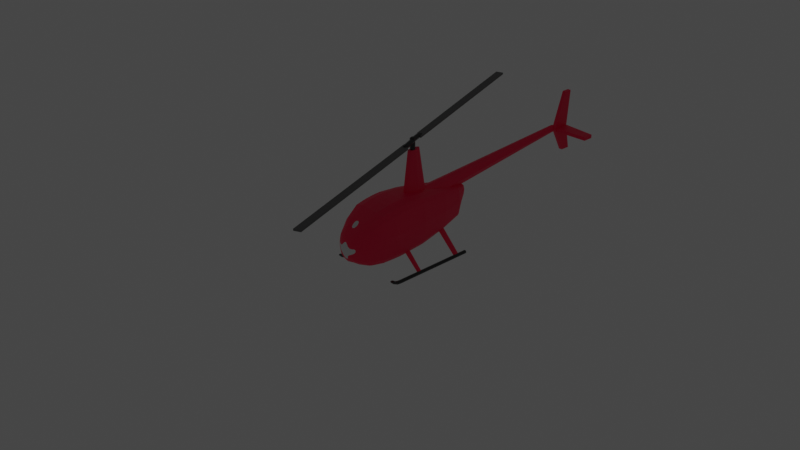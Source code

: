 # Source: r44.blend  (saved by Blender 3.0.42; exported with 4.5.12 LTS)
import bpy
from mathutils import Matrix  # noqa: F401  (used for matrix-valued properties, if any)

bpy.ops.wm.read_factory_settings(use_empty=True)
scene = bpy.context.scene
scene.name = 'Scene'

# ---- collections
col_collection = bpy.data.collections.new('Collection'); scene.collection.children.link(col_collection)

# ---- materials (node trees are filled in below, after node groups)
mat_material_001 = bpy.data.materials.new('Material.001')
mat_material_001.use_transparent_shadow = False
mat_material_002 = bpy.data.materials.new('Material.002')
mat_material_002.use_transparent_shadow = False
mat_material_003 = bpy.data.materials.new('Material.003')
mat_material_003.use_transparent_shadow = False

# ---- material node trees
mat_material_001.use_nodes = True; mat_material_001.node_tree.nodes.clear()
_N = mat_material_001.node_tree.nodes; _L = mat_material_001.node_tree.links
n0 = _N.new('ShaderNodeBsdfPrincipled'); n0.name = 'Principled BSDF'; n0.location = (10, 300)
n0.distribution = 'GGX'
n0.subsurface_method = 'RANDOM_WALK_SKIN'
n0.inputs[0].default_value = (1.0, 0.0, 0.07421, 1.0)
n0.inputs[3].default_value = 1.45
n0.inputs[27].default_value = (0.0, 0.0, 0.0, 1.0)
n0.inputs[28].default_value = 1.0
n1 = _N.new('ShaderNodeOutputMaterial'); n1.name = 'Material Output'; n1.location = (300, 300)
_L.new(n0.outputs[0], n1.inputs[0])
n1.is_active_output = True
mat_material_002.use_nodes = True; mat_material_002.node_tree.nodes.clear()
_N = mat_material_002.node_tree.nodes; _L = mat_material_002.node_tree.links
n0 = _N.new('ShaderNodeBsdfPrincipled'); n0.name = 'Principled BSDF'; n0.location = (10, 300)
n0.distribution = 'GGX'
n0.subsurface_method = 'RANDOM_WALK_SKIN'
n0.inputs[0].default_value = (0.02198, 0.02198, 0.02198, 1.0)
n0.inputs[2].default_value = 0.1482
n0.inputs[3].default_value = 1.45
n0.inputs[27].default_value = (0.0, 0.0, 0.0, 1.0)
n0.inputs[28].default_value = 1.0
n1 = _N.new('ShaderNodeOutputMaterial'); n1.name = 'Material Output'; n1.location = (300, 300)
_L.new(n0.outputs[0], n1.inputs[0])
n1.is_active_output = True
mat_material_003.use_nodes = True; mat_material_003.node_tree.nodes.clear()
_N = mat_material_003.node_tree.nodes; _L = mat_material_003.node_tree.links
n0 = _N.new('ShaderNodeBsdfPrincipled'); n0.name = 'Principled BSDF'; n0.location = (10, 300)
n0.distribution = 'GGX'
n0.subsurface_method = 'RANDOM_WALK_SKIN'
n0.inputs[0].default_value = (0.1376, 0.1376, 0.1376, 1.0)
n0.inputs[3].default_value = 1.45
n0.inputs[27].default_value = (0.0, 0.0, 0.0, 1.0)
n0.inputs[28].default_value = 1.0
n1 = _N.new('ShaderNodeOutputMaterial'); n1.name = 'Material Output'; n1.location = (300, 300)
_L.new(n0.outputs[0], n1.inputs[0])
n1.is_active_output = True

# ---- world
world_world = bpy.data.worlds.new('World'); scene.world = world_world
world_world.use_nodes = True; world_world.node_tree.nodes.clear()
_N = world_world.node_tree.nodes; _L = world_world.node_tree.links
n0 = _N.new('ShaderNodeOutputWorld'); n0.name = 'World Output'; n0.location = (300, 300)
n1 = _N.new('ShaderNodeBackground'); n1.name = 'Background'; n1.location = (10, 300)
n1.inputs[0].default_value = (0.05088, 0.05088, 0.05088, 1.0)
_L.new(n1.outputs[0], n0.inputs[0])
n0.is_active_output = True
world_world.color = (0.05088, 0.05088, 0.05088)
world_world.use_sun_shadow = False
world_world.sun_shadow_jitter_overblur = 0.0

# ---- cameras
cam_camera = bpy.data.cameras.new('Camera')
cam_camera.clip_end = 100.0
cam_camera.ortho_scale = 7.314

# ---- lights
light_light = bpy.data.lights.new('Light', 'POINT')
light_light.transmission_factor = 0.0
light_light.energy = 1000.0
light_light.shadow_soft_size = 0.1
light_light.shadow_maximum_resolution = 0.006
light_light.use_absolute_resolution = True

# ---- meshes
me_cylinder = bpy.data.meshes.new('Cylinder')
me_cylinder.from_pydata([(1.866e-08, 0.1312, -0.8687), (1.466e-08, -0.05332, 0.7394), (0.05385, 0.1211, -0.8687), (0.009476, -0.05745, 0.7394), (0.0995, 0.09232, -0.8603), (0.01434, -0.06806, 0.7394), (0.13, 0.04923, -0.8364), (0.01685, -0.08832, 0.7394), (0.1407, -0.001609, -0.8093), (0.01741, -0.09912, 0.7394), (0.1336, -0.05269, -0.7807), (0.01712, -0.1148, 0.7394), (0.1068, -0.1071, -0.7539), (0.016, -0.1215, 0.7394), (0.0572, -0.1481, -0.7307), (0.01057, -0.1395, 0.7394), (6.363e-09, -0.1609, -0.7233), (1.449e-08, -0.1458, 0.7394), (-0.0572, -0.1481, -0.7307), (-0.01057, -0.1395, 0.7394), (-0.1068, -0.1071, -0.7539), (-0.016, -0.1215, 0.7394), (-0.1336, -0.05269, -0.7807), (-0.01712, -0.1148, 0.7394), (-0.1407, -0.001609, -0.8093), (-0.01741, -0.09912, 0.7394), (-0.13, 0.04923, -0.8364), (-0.01684, -0.08832, 0.7394), (-0.0995, 0.09232, -0.8603), (-0.01434, -0.06806, 0.7394), (-0.05385, 0.1211, -0.8687), (-0.009476, -0.05745, 0.7394), (1.242e-08, 0.2885, 0.08972), (0.09919, 0.2664, 0.08972), (0.1833, 0.2035, 0.08972), (0.2395, 0.105, 0.08972), (0.2592, -0.001624, 0.08972), (0.2395, -0.1127, 0.08972), (0.1833, -0.2068, 0.08972), (0.09919, -0.2697, 0.08972), (-1.024e-08, -0.2918, 0.08972), (-0.09919, -0.2697, 0.08972), (-0.1833, -0.2068, 0.08972), (-0.2395, -0.1127, 0.08972), (-0.2592, -0.001624, 0.08972), (-0.2395, 0.105, 0.08972), (-0.1833, 0.2035, 0.08972), (-0.09919, 0.2664, 0.08972), (0.09331, 0.2473, -0.1451), (0.1724, 0.1889, -0.1451), (0.2253, 0.1015, -0.1451), (0.2438, -0.001609, -0.1451), (0.2253, -0.1047, -0.1451), (0.1724, -0.1922, -0.1451), (0.09331, -0.2506, -0.1451), (-8.041e-09, -0.2711, -0.1451), (-0.09331, -0.2506, -0.1451), (-0.1724, -0.1922, -0.1451), (-0.2253, -0.1047, -0.1451), (-0.2438, -0.001609, -0.1451), (-0.2253, 0.1015, -0.1451), (-0.1724, 0.1889, -0.1451), (-0.09331, 0.2473, -0.1451), (1.328e-08, 0.2679, -0.1451), (0.07752, 0.1964, -0.4764), (0.1432, 0.1488, -0.4764), (0.1871, 0.07757, -0.4764), (0.2026, -0.006435, -0.4764), (0.1871, -0.09043, -0.4764), (0.1432, -0.1616, -0.4764), (0.07752, -0.2092, -0.4764), (-2.134e-09, -0.2259, -0.4764), (-0.07752, -0.2092, -0.4764), (-0.1432, -0.1616, -0.4764), (-0.1871, -0.09043, -0.4764), (-0.2026, -0.006435, -0.4764), (-0.1871, 0.07757, -0.4764), (-0.1432, 0.1488, -0.4764), (-0.07752, 0.1964, -0.4764), (1.557e-08, 0.2131, -0.4764), (0.06363, 0.1607, -0.6826), (0.1176, 0.1221, -0.6826), (0.1536, 0.06428, -0.6826), (0.1663, -0.003899, -0.6826), (0.1536, -0.07208, -0.6826), (0.1176, -0.1299, -0.6826), (0.06363, -0.1685, -0.6826), (3.059e-09, -0.1821, -0.6826), (-0.06363, -0.1685, -0.6826), (-0.1176, -0.1299, -0.6826), (-0.1536, -0.07208, -0.6826), (-0.1663, -0.003899, -0.6826), (-0.1536, 0.06428, -0.6826), (-0.1176, 0.1221, -0.6826), (-0.06363, 0.1607, -0.6826), (1.76e-08, 0.1743, -0.6826), (1.242e-08, 0.2751, 0.2682), (0.09919, 0.2524, 0.2682), (0.1833, 0.1878, 0.2682), (0.2395, 0.09104, 0.2682), (0.2592, -0.001609, 0.2682), (0.2395, -0.1157, 0.2682), (0.1833, -0.2124, 0.2682), (0.09919, -0.2771, 0.2682), (-1.024e-08, -0.2997, 0.2682), (-0.09919, -0.2771, 0.2682), (-0.1833, -0.2124, 0.2682), (-0.2395, -0.1157, 0.2682), (-0.2592, -0.001609, 0.2682), (-0.2395, 0.09104, 0.2682), (-0.1833, 0.1878, 0.2682), (-0.09919, 0.2524, 0.2682), (1.301e-08, 0.2442, 0.4012), (0.09492, 0.2237, 0.4012), (0.1754, 0.1653, 0.4012), (0.2292, 0.06684, 0.4012), (0.248, -0.001609, 0.4012), (0.2292, -0.1157, 0.4012), (0.1754, -0.2124, 0.4012), (0.09492, -0.2771, 0.4012), (-8.675e-09, -0.2997, 0.4012), (-0.09492, -0.2771, 0.4012), (-0.1754, -0.2124, 0.4012), (-0.2292, -0.1157, 0.4012), (-0.248, -0.001609, 0.4012), (-0.2292, 0.06684, 0.4012), (-0.1754, 0.1653, 0.4012), (-0.09492, 0.2237, 0.4012), (1.457e-08, 0.1836, 0.5368), (0.08355, 0.1653, 0.5368), (0.1544, 0.1133, 0.5368), (0.2017, 0.02972, 0.5368), (0.2183, -0.02036, 0.5368), (0.2017, -0.1157, 0.5368), (0.1544, -0.2124, 0.5368), (0.08355, -0.2771, 0.5368), (-4.511e-09, -0.2997, 0.5368), (-0.08355, -0.2771, 0.5368), (-0.1544, -0.2124, 0.5368), (-0.2017, -0.1157, 0.5368), (-0.2183, -0.02036, 0.5368), (-0.2017, 0.02972, 0.5368), (-0.1544, 0.1133, 0.5368), (-0.08355, 0.1653, 0.5368), (1.557e-08, 0.1216, 0.6204), (0.06776, 0.09767, 0.6204), (0.1252, 0.05711, 0.6204), (0.1636, -0.007832, 0.6204), (0.1748, -0.04458, 0.6204), (0.1656, -0.1152, 0.6204), (0.1252, -0.2085, 0.6204), (0.06776, -0.2574, 0.6204), (8.727e-11, -0.2746, 0.6204), (-0.06776, -0.2574, 0.6204), (-0.1252, -0.2085, 0.6204), (-0.1656, -0.1152, 0.6204), (-0.1748, -0.04458, 0.6204), (-0.1636, -0.007832, 0.6204), (-0.1252, 0.05711, 0.6204), (-0.06776, 0.09767, 0.6204), (1.727e-08, 0.05773, 0.6799), (0.05079, 0.0315, 0.6799), (0.09385, 0.002112, 0.6799), (0.1226, -0.042, 0.6799), (0.1327, -0.06755, 0.6799), (0.1246, -0.1148, 0.6799), (0.09385, -0.174, 0.6799), (0.05079, -0.2155, 0.6799), (5.662e-09, -0.23, 0.6799), (-0.05079, -0.2155, 0.6799), (-0.09385, -0.174, 0.6799), (-0.1246, -0.1148, 0.6799), (-0.1327, -0.06755, 0.6799), (-0.1226, -0.042, 0.6799), (-0.09385, 0.002112, 0.6799), (-0.05079, 0.0315, 0.6799), (2.336e-08, 0.00773, 0.7097), (0.03676, -0.009611, 0.7097), (0.06793, -0.02934, 0.7097), (0.08875, -0.06668, 0.7097), (0.09385, -0.08323, 0.7097), (0.09018, -0.1148, 0.7097), (0.07476, -0.1556, 0.7097), (0.03676, -0.1899, 0.7097), (1.496e-08, -0.2044, 0.7097), (-0.03676, -0.1899, 0.7097), (-0.07476, -0.1556, 0.7097), (-0.09018, -0.1148, 0.7097), (-0.09385, -0.08323, 0.7097), (-0.08875, -0.06668, 0.7097), (-0.06793, -0.02934, 0.7097), (-0.03676, -0.009611, 0.7097), (0.09919, 0.2631, 0.179), (0.1833, 0.1985, 0.179), (0.2395, 0.0995, 0.179), (0.2592, -0.001609, 0.179), (0.2395, -0.1157, 0.179), (0.1833, -0.2124, 0.179), (0.09919, -0.2771, 0.179), (-1.024e-08, -0.2997, 0.179), (-0.09919, -0.2771, 0.179), (-0.1833, -0.2124, 0.179), (-0.2395, -0.1157, 0.179), (-0.2592, -0.001609, 0.179), (-0.2395, 0.0995, 0.179), (-0.1833, 0.1985, 0.179), (-0.09919, 0.2631, 0.179), (1.242e-08, 0.2858, 0.179)], [], [(176, 1, 3, 177), (177, 3, 5, 178), (178, 5, 7, 179), (179, 7, 9, 180), (180, 9, 11, 181), (181, 11, 13, 182), (182, 13, 15, 183), (183, 15, 17, 184), (184, 17, 19, 185), (185, 19, 21, 186), (186, 21, 23, 187), (187, 23, 25, 188), (188, 25, 27, 189), (189, 27, 29, 190), (3, 1, 31, 29, 27, 25, 23, 21, 19, 17, 15, 13, 11, 9, 7, 5), (190, 29, 31, 191), (191, 31, 1, 176), (0, 2, 4, 6, 8, 10, 12, 14, 16, 18, 20, 22, 24, 26, 28, 30), (62, 47, 32, 63), (61, 46, 47, 62), (60, 45, 46, 61), (59, 44, 45, 60), (58, 43, 44, 59), (57, 42, 43, 58), (56, 41, 42, 57), (55, 40, 41, 56), (54, 39, 40, 55), (53, 38, 39, 54), (52, 37, 38, 53), (51, 36, 37, 52), (50, 35, 36, 51), (49, 34, 35, 50), (48, 33, 34, 49), (63, 32, 33, 48), (79, 63, 48, 64), (64, 48, 49, 65), (65, 49, 50, 66), (66, 50, 51, 67), (67, 51, 52, 68), (68, 52, 53, 69), (69, 53, 54, 70), (70, 54, 55, 71), (71, 55, 56, 72), (72, 56, 57, 73), (73, 57, 58, 74), (74, 58, 59, 75), (75, 59, 60, 76), (76, 60, 61, 77), (77, 61, 62, 78), (78, 62, 63, 79), (94, 78, 79, 95), (93, 77, 78, 94), (92, 76, 77, 93), (91, 75, 76, 92), (90, 74, 75, 91), (89, 73, 74, 90), (88, 72, 73, 89), (87, 71, 72, 88), (86, 70, 71, 87), (85, 69, 70, 86), (84, 68, 69, 85), (83, 67, 68, 84), (82, 66, 67, 83), (81, 65, 66, 82), (80, 64, 65, 81), (95, 79, 64, 80), (0, 95, 80, 2), (2, 80, 81, 4), (4, 81, 82, 6), (6, 82, 83, 8), (8, 83, 84, 10), (10, 84, 85, 12), (12, 85, 86, 14), (14, 86, 87, 16), (16, 87, 88, 18), (18, 88, 89, 20), (20, 89, 90, 22), (22, 90, 91, 24), (24, 91, 92, 26), (26, 92, 93, 28), (28, 93, 94, 30), (30, 94, 95, 0), (206, 111, 96, 207), (205, 110, 111, 206), (204, 109, 110, 205), (203, 108, 109, 204), (202, 107, 108, 203), (201, 106, 107, 202), (200, 105, 106, 201), (199, 104, 105, 200), (198, 103, 104, 199), (197, 102, 103, 198), (196, 101, 102, 197), (195, 100, 101, 196), (194, 99, 100, 195), (193, 98, 99, 194), (192, 97, 98, 193), (207, 96, 97, 192), (111, 127, 112, 96), (110, 126, 127, 111), (109, 125, 126, 110), (108, 124, 125, 109), (107, 123, 124, 108), (106, 122, 123, 107), (105, 121, 122, 106), (104, 120, 121, 105), (103, 119, 120, 104), (102, 118, 119, 103), (101, 117, 118, 102), (100, 116, 117, 101), (99, 115, 116, 100), (98, 114, 115, 99), (97, 113, 114, 98), (96, 112, 113, 97), (127, 143, 128, 112), (126, 142, 143, 127), (125, 141, 142, 126), (124, 140, 141, 125), (123, 139, 140, 124), (122, 138, 139, 123), (121, 137, 138, 122), (120, 136, 137, 121), (119, 135, 136, 120), (118, 134, 135, 119), (117, 133, 134, 118), (116, 132, 133, 117), (115, 131, 132, 116), (114, 130, 131, 115), (113, 129, 130, 114), (112, 128, 129, 113), (143, 159, 144, 128), (142, 158, 159, 143), (141, 157, 158, 142), (140, 156, 157, 141), (139, 155, 156, 140), (138, 154, 155, 139), (137, 153, 154, 138), (136, 152, 153, 137), (135, 151, 152, 136), (134, 150, 151, 135), (133, 149, 150, 134), (132, 148, 149, 133), (131, 147, 148, 132), (130, 146, 147, 131), (129, 145, 146, 130), (128, 144, 145, 129), (159, 175, 160, 144), (158, 174, 175, 159), (157, 173, 174, 158), (156, 172, 173, 157), (155, 171, 172, 156), (154, 170, 171, 155), (153, 169, 170, 154), (152, 168, 169, 153), (151, 167, 168, 152), (150, 166, 167, 151), (149, 165, 166, 150), (148, 164, 165, 149), (147, 163, 164, 148), (146, 162, 163, 147), (145, 161, 162, 146), (144, 160, 161, 145), (175, 191, 176, 160), (174, 190, 191, 175), (173, 189, 190, 174), (172, 188, 189, 173), (171, 187, 188, 172), (170, 186, 187, 171), (169, 185, 186, 170), (168, 184, 185, 169), (167, 183, 184, 168), (166, 182, 183, 167), (165, 181, 182, 166), (164, 180, 181, 165), (163, 179, 180, 164), (162, 178, 179, 163), (161, 177, 178, 162), (160, 176, 177, 161), (32, 207, 192, 33), (33, 192, 193, 34), (34, 193, 194, 35), (35, 194, 195, 36), (36, 195, 196, 37), (37, 196, 197, 38), (38, 197, 198, 39), (39, 198, 199, 40), (40, 199, 200, 41), (41, 200, 201, 42), (42, 201, 202, 43), (43, 202, 203, 44), (44, 203, 204, 45), (45, 204, 205, 46), (46, 205, 206, 47), (47, 206, 207, 32)])
_uv = me_cylinder.uv_layers.new(name='UVMap')
_uv.uv.foreach_set('vector', [1.0, 0.9908, 1.0, 1.0, 0.9375, 1.0, 0.9375, 0.9908, 0.9375, 0.9908, 0.9375, 1.0, 0.875, 1.0, 0.875, 0.9908, 0.875, 0.9908, 0.875, 1.0, 0.8125, 1.0, 0.8125, 0.9908, 0.8125, 0.9908, 0.8125, 1.0, 0.7131, 1.0, 0.7311, 0.9908, 0.7311, 0.9908, 0.7131, 1.0, 0.6997, 1.0, 0.6997, 0.9908, 0.6997, 0.9908, 0.6997, 1.0, 0.625, 1.0, 0.625, 0.9908, 0.625, 0.9908, 0.625, 1.0, 0.5625, 1.0, 0.5625, 0.9908, 0.5625, 0.9908, 0.5625, 1.0, 0.5, 1.0, 0.5, 0.9908, 0.5, 0.9908, 0.5, 1.0, 0.4375, 1.0, 0.4375, 0.9908, 0.4375, 0.9908, 0.4375, 1.0, 0.375, 1.0, 0.375, 0.9908, 0.375, 0.9908, 0.375, 1.0, 0.3003, 1.0, 0.3003, 0.9908, 0.3003, 0.9908, 0.3003, 1.0, 0.2869, 1.0, 0.2689, 0.9908, 0.2689, 0.9908, 0.2869, 1.0, 0.1875, 1.0, 0.1875, 0.9908, 0.1875, 0.9908, 0.1875, 1.0, 0.125, 1.0, 0.125, 0.9908, 0.3418, 0.4717, 0.25, 0.49, 0.1582, 0.4717, 0.08029, 0.4197, 0.02827, 0.3418, 0.02079, 0.1958, 0.0247, 0.1761, 0.08029, 0.08029, 0.1582, 0.02827, 0.25, 0.01, 0.3418, 0.02827, 0.4197, 0.08029, 0.4753, 0.1761, 0.4792, 0.1958, 0.4717, 0.3418, 0.4197, 0.4197, 0.125, 0.9908, 0.125, 1.0, 0.0625, 1.0, 0.0625, 0.9908, 0.0625, 0.9908, 0.0625, 1.0, 0.0, 1.0, 0.0, 0.9908, 0.75, 0.49, 0.8418, 0.4717, 0.9197, 0.4197, 0.9717, 0.3418, 0.99, 0.25, 0.9779, 0.1893, 0.9322, 0.1038, 0.8476, 0.03305, 0.75, 0.01, 0.6524, 0.03305, 0.5678, 0.1038, 0.5221, 0.1893, 0.51, 0.25, 0.5283, 0.3418, 0.5803, 0.4197, 0.6582, 0.4717, 0.0625, 0.725, 0.0625, 0.798, 0.0, 0.798, 0.0, 0.725, 0.125, 0.725, 0.125, 0.798, 0.0625, 0.798, 0.0625, 0.725, 0.1875, 0.725, 0.1875, 0.798, 0.125, 0.798, 0.125, 0.725, 0.25, 0.725, 0.25, 0.798, 0.1875, 0.798, 0.1875, 0.725, 0.3125, 0.725, 0.3125, 0.798, 0.25, 0.798, 0.25, 0.725, 0.375, 0.725, 0.375, 0.798, 0.3125, 0.798, 0.3125, 0.725, 0.4375, 0.725, 0.4375, 0.798, 0.375, 0.798, 0.375, 0.725, 0.5, 0.725, 0.5, 0.798, 0.4375, 0.798, 0.4375, 0.725, 0.5625, 0.725, 0.5625, 0.798, 0.5, 0.798, 0.5, 0.725, 0.625, 0.725, 0.625, 0.798, 0.5625, 0.798, 0.5625, 0.725, 0.6875, 0.725, 0.6875, 0.798, 0.625, 0.798, 0.625, 0.725, 0.75, 0.725, 0.75, 0.798, 0.6875, 0.798, 0.6875, 0.725, 0.8125, 0.725, 0.8125, 0.798, 0.75, 0.798, 0.75, 0.725, 0.875, 0.725, 0.875, 0.798, 0.8125, 0.798, 0.8125, 0.725, 0.9375, 0.725, 0.9375, 0.798, 0.875, 0.798, 0.875, 0.725, 1.0, 0.725, 1.0, 0.798, 0.9375, 0.798, 0.9375, 0.725, 1.0, 0.622, 1.0, 0.725, 0.9375, 0.725, 0.9375, 0.622, 0.9375, 0.622, 0.9375, 0.725, 0.875, 0.725, 0.875, 0.622, 0.875, 0.622, 0.875, 0.725, 0.8125, 0.725, 0.8125, 0.622, 0.8125, 0.622, 0.8125, 0.725, 0.75, 0.725, 0.75, 0.622, 0.75, 0.622, 0.75, 0.725, 0.6875, 0.725, 0.6875, 0.622, 0.6875, 0.622, 0.6875, 0.725, 0.625, 0.725, 0.625, 0.622, 0.625, 0.622, 0.625, 0.725, 0.5625, 0.725, 0.5625, 0.622, 0.5625, 0.622, 0.5625, 0.725, 0.5, 0.725, 0.5, 0.622, 0.5, 0.622, 0.5, 0.725, 0.4375, 0.725, 0.4375, 0.622, 0.4375, 0.622, 0.4375, 0.725, 0.375, 0.725, 0.375, 0.622, 0.375, 0.622, 0.375, 0.725, 0.3125, 0.725, 0.3125, 0.622, 0.3125, 0.622, 0.3125, 0.725, 0.25, 0.725, 0.25, 0.622, 0.25, 0.622, 0.25, 0.725, 0.1875, 0.725, 0.1875, 0.622, 0.1875, 0.622, 0.1875, 0.725, 0.125, 0.725, 0.125, 0.622, 0.125, 0.622, 0.125, 0.725, 0.0625, 0.725, 0.0625, 0.622, 0.0625, 0.622, 0.0625, 0.725, 0.0, 0.725, 0.0, 0.622, 0.0625, 0.5579, 0.0625, 0.622, 0.0, 0.622, 0.0, 0.5579, 0.125, 0.5579, 0.125, 0.622, 0.0625, 0.622, 0.0625, 0.5579, 0.1875, 0.5579, 0.1875, 0.622, 0.125, 0.622, 0.125, 0.5579, 0.25, 0.5579, 0.25, 0.622, 0.1875, 0.622, 0.1875, 0.5579, 0.3125, 0.5579, 0.3125, 0.622, 0.25, 0.622, 0.25, 0.5579, 0.375, 0.5579, 0.375, 0.622, 0.3125, 0.622, 0.3125, 0.5579, 0.4375, 0.5579, 0.4375, 0.622, 0.375, 0.622, 0.375, 0.5579, 0.5, 0.5579, 0.5, 0.622, 0.4375, 0.622, 0.4375, 0.5579, 0.5625, 0.5579, 0.5625, 0.622, 0.5, 0.622, 0.5, 0.5579, 0.625, 0.5579, 0.625, 0.622, 0.5625, 0.622, 0.5625, 0.5579, 0.6875, 0.5579, 0.6875, 0.622, 0.625, 0.622, 0.625, 0.5579, 0.75, 0.5579, 0.75, 0.622, 0.6875, 0.622, 0.6875, 0.5579, 0.8125, 0.5579, 0.8125, 0.622, 0.75, 0.622, 0.75, 0.5579, 0.875, 0.5579, 0.875, 0.622, 0.8125, 0.622, 0.8125, 0.5579, 0.9375, 0.5579, 0.9375, 0.622, 0.875, 0.622, 0.875, 0.5579, 1.0, 0.5579, 1.0, 0.622, 0.9375, 0.622, 0.9375, 0.5579, 1.0, 0.5, 1.0, 0.5579, 0.9375, 0.5579, 0.9375, 0.5, 0.9375, 0.5, 0.9375, 0.5579, 0.875, 0.5579, 0.875, 0.5, 0.875, 0.5, 0.875, 0.5579, 0.8125, 0.5579, 0.8125, 0.5, 0.8125, 0.5, 0.8125, 0.5579, 0.75, 0.5579, 0.75, 0.5, 0.75, 0.5, 0.75, 0.5579, 0.6875, 0.5579, 0.7087, 0.5, 0.7087, 0.5, 0.6875, 0.5579, 0.625, 0.5579, 0.643, 0.5, 0.643, 0.5, 0.625, 0.5579, 0.5625, 0.5579, 0.5676, 0.5, 0.5676, 0.5, 0.5625, 0.5579, 0.5, 0.5579, 0.5, 0.5, 0.5, 0.5, 0.5, 0.5579, 0.4375, 0.5579, 0.4324, 0.5, 0.4324, 0.5, 0.4375, 0.5579, 0.375, 0.5579, 0.357, 0.5, 0.357, 0.5, 0.375, 0.5579, 0.3125, 0.5579, 0.2913, 0.5, 0.2913, 0.5, 0.3125, 0.5579, 0.25, 0.5579, 0.25, 0.5, 0.25, 0.5, 0.25, 0.5579, 0.1875, 0.5579, 0.1875, 0.5, 0.1875, 0.5, 0.1875, 0.5579, 0.125, 0.5579, 0.125, 0.5, 0.125, 0.5, 0.125, 0.5579, 0.0625, 0.5579, 0.0625, 0.5, 0.0625, 0.5, 0.0625, 0.5579, 0.0, 0.5579, 0.0, 0.5, 0.0625, 0.8257, 0.0625, 0.8535, 0.0, 0.8535, 0.0, 0.8257, 0.125, 0.8257, 0.125, 0.8535, 0.0625, 0.8535, 0.0625, 0.8257, 0.1875, 0.8257, 0.1875, 0.8535, 0.125, 0.8535, 0.125, 0.8257, 0.25, 0.8257, 0.25, 0.8535, 0.1875, 0.8535, 0.1875, 0.8257, 0.3125, 0.8257, 0.3125, 0.8535, 0.25, 0.8535, 0.25, 0.8257, 0.375, 0.8257, 0.375, 0.8535, 0.3125, 0.8535, 0.3125, 0.8257, 0.4375, 0.8257, 0.4375, 0.8535, 0.375, 0.8535, 0.375, 0.8257, 0.5, 0.8257, 0.5, 0.8535, 0.4375, 0.8535, 0.4375, 0.8257, 0.5625, 0.8257, 0.5625, 0.8535, 0.5, 0.8535, 0.5, 0.8257, 0.625, 0.8257, 0.625, 0.8535, 0.5625, 0.8535, 0.5625, 0.8257, 0.6875, 0.8257, 0.6875, 0.8535, 0.625, 0.8535, 0.625, 0.8257, 0.75, 0.8257, 0.75, 0.8535, 0.6875, 0.8535, 0.6875, 0.8257, 0.8125, 0.8257, 0.8125, 0.8535, 0.75, 0.8535, 0.75, 0.8257, 0.875, 0.8258, 0.875, 0.8535, 0.8125, 0.8535, 0.8125, 0.8257, 0.9375, 0.8257, 0.9375, 0.8535, 0.875, 0.8535, 0.875, 0.8258, 1.0, 0.8257, 1.0, 0.8535, 0.9375, 0.8535, 0.9375, 0.8257, 0.0625, 0.8535, 0.0625, 0.8949, 0.0, 0.8949, 0.0, 0.8535, 0.125, 0.8535, 0.125, 0.8949, 0.0625, 0.8949, 0.0625, 0.8535, 0.1875, 0.8535, 0.1875, 0.8949, 0.125, 0.8949, 0.125, 0.8535, 0.25, 0.8535, 0.25, 0.8949, 0.1875, 0.8949, 0.1875, 0.8535, 0.3125, 0.8535, 0.3125, 0.8949, 0.25, 0.8949, 0.25, 0.8535, 0.375, 0.8535, 0.375, 0.8949, 0.3125, 0.8949, 0.3125, 0.8535, 0.4375, 0.8535, 0.4375, 0.8949, 0.375, 0.8949, 0.375, 0.8535, 0.5, 0.8535, 0.5, 0.8949, 0.4375, 0.8949, 0.4375, 0.8535, 0.5625, 0.8535, 0.5625, 0.8949, 0.5, 0.8949, 0.5, 0.8535, 0.625, 0.8535, 0.625, 0.8949, 0.5625, 0.8949, 0.5625, 0.8535, 0.6875, 0.8535, 0.6875, 0.8949, 0.625, 0.8949, 0.625, 0.8535, 0.75, 0.8535, 0.75, 0.8949, 0.6875, 0.8949, 0.6875, 0.8535, 0.8125, 0.8535, 0.8125, 0.8949, 0.75, 0.8949, 0.75, 0.8535, 0.875, 0.8535, 0.875, 0.8949, 0.8125, 0.8949, 0.8125, 0.8535, 0.9375, 0.8535, 0.9375, 0.8949, 0.875, 0.8949, 0.875, 0.8535, 1.0, 0.8535, 1.0, 0.8949, 0.9375, 0.8949, 0.9375, 0.8535, 0.0625, 0.8949, 0.0625, 0.937, 0.0, 0.937, 0.0, 0.8949, 0.125, 0.8949, 0.125, 0.937, 0.0625, 0.937, 0.0625, 0.8949, 0.1875, 0.8949, 0.1875, 0.937, 0.125, 0.937, 0.125, 0.8949, 0.25, 0.8949, 0.25, 0.937, 0.1875, 0.937, 0.1875, 0.8949, 0.3125, 0.8949, 0.3125, 0.937, 0.25, 0.937, 0.25, 0.8949, 0.375, 0.8949, 0.375, 0.937, 0.3125, 0.937, 0.3125, 0.8949, 0.4375, 0.8949, 0.4375, 0.937, 0.375, 0.937, 0.375, 0.8949, 0.5, 0.8949, 0.5, 0.937, 0.4375, 0.937, 0.4375, 0.8949, 0.5625, 0.8949, 0.5625, 0.937, 0.5, 0.937, 0.5, 0.8949, 0.625, 0.8949, 0.625, 0.937, 0.5625, 0.937, 0.5625, 0.8949, 0.6875, 0.8949, 0.6875, 0.937, 0.625, 0.937, 0.625, 0.8949, 0.75, 0.8949, 0.75, 0.937, 0.6875, 0.937, 0.6875, 0.8949, 0.8125, 0.8949, 0.8125, 0.937, 0.75, 0.937, 0.75, 0.8949, 0.875, 0.8949, 0.875, 0.937, 0.8125, 0.937, 0.8125, 0.8949, 0.9375, 0.8949, 0.9375, 0.937, 0.875, 0.937, 0.875, 0.8949, 1.0, 0.8949, 1.0, 0.937, 0.9375, 0.937, 0.9375, 0.8949, 0.0625, 0.937, 0.0625, 0.963, 0.0, 0.963, 0.0, 0.937, 0.125, 0.937, 0.125, 0.963, 0.0625, 0.963, 0.0625, 0.937, 0.1875, 0.937, 0.1875, 0.963, 0.125, 0.963, 0.125, 0.937, 0.25, 0.937, 0.2604, 0.963, 0.1875, 0.963, 0.1875, 0.937, 0.3125, 0.937, 0.3032, 0.963, 0.2604, 0.963, 0.25, 0.937, 0.375, 0.937, 0.375, 0.963, 0.3032, 0.963, 0.3125, 0.937, 0.4375, 0.937, 0.4375, 0.963, 0.375, 0.963, 0.375, 0.937, 0.5, 0.937, 0.5, 0.963, 0.4375, 0.963, 0.4375, 0.937, 0.5625, 0.937, 0.5625, 0.963, 0.5, 0.963, 0.5, 0.937, 0.625, 0.937, 0.625, 0.963, 0.5625, 0.963, 0.5625, 0.937, 0.6875, 0.937, 0.6968, 0.963, 0.625, 0.963, 0.625, 0.937, 0.75, 0.937, 0.7396, 0.963, 0.6968, 0.963, 0.6875, 0.937, 0.8125, 0.937, 0.8125, 0.963, 0.7396, 0.963, 0.75, 0.937, 0.875, 0.937, 0.875, 0.963, 0.8125, 0.963, 0.8125, 0.937, 0.9375, 0.937, 0.9375, 0.963, 0.875, 0.963, 0.875, 0.937, 1.0, 0.937, 1.0, 0.963, 0.9375, 0.963, 0.9375, 0.937, 0.0625, 0.963, 0.0625, 0.9815, 0.0, 0.9815, 0.0, 0.963, 0.125, 0.963, 0.125, 0.9815, 0.0625, 0.9815, 0.0625, 0.963, 0.1875, 0.963, 0.1875, 0.9815, 0.125, 0.9815, 0.125, 0.963, 0.2604, 0.963, 0.25, 0.9815, 0.1875, 0.9815, 0.1875, 0.963, 0.3032, 0.963, 0.3003, 0.9815, 0.25, 0.9815, 0.2604, 0.963, 0.375, 0.963, 0.375, 0.9815, 0.3003, 0.9815, 0.3032, 0.963, 0.4375, 0.963, 0.4375, 0.9815, 0.375, 0.9815, 0.375, 0.963, 0.5, 0.963, 0.5, 0.9815, 0.4375, 0.9815, 0.4375, 0.963, 0.5625, 0.963, 0.5625, 0.9815, 0.5, 0.9815, 0.5, 0.963, 0.625, 0.963, 0.625, 0.9815, 0.5625, 0.9815, 0.5625, 0.963, 0.6968, 0.963, 0.6997, 0.9815, 0.625, 0.9815, 0.625, 0.963, 0.7396, 0.963, 0.75, 0.9815, 0.6997, 0.9815, 0.6968, 0.963, 0.8125, 0.963, 0.8125, 0.9815, 0.75, 0.9815, 0.7396, 0.963, 0.875, 0.963, 0.875, 0.9815, 0.8125, 0.9815, 0.8125, 0.963, 0.9375, 0.963, 0.9375, 0.9815, 0.875, 0.9815, 0.875, 0.963, 1.0, 0.963, 1.0, 0.9815, 0.9375, 0.9815, 0.9375, 0.963, 0.0625, 0.9815, 0.0625, 0.9908, 0.0, 0.9908, 0.0, 0.9815, 0.125, 0.9815, 0.125, 0.9908, 0.0625, 0.9908, 0.0625, 0.9815, 0.1875, 0.9815, 0.1875, 0.9908, 0.125, 0.9908, 0.125, 0.9815, 0.25, 0.9815, 0.2689, 0.9908, 0.1875, 0.9908, 0.1875, 0.9815, 0.3003, 0.9815, 0.3003, 0.9908, 0.2689, 0.9908, 0.25, 0.9815, 0.375, 0.9815, 0.375, 0.9908, 0.3003, 0.9908, 0.3003, 0.9815, 0.4375, 0.9815, 0.4375, 0.9908, 0.375, 0.9908, 0.375, 0.9815, 0.5, 0.9815, 0.5, 0.9908, 0.4375, 0.9908, 0.4375, 0.9815, 0.5625, 0.9815, 0.5625, 0.9908, 0.5, 0.9908, 0.5, 0.9815, 0.625, 0.9815, 0.625, 0.9908, 0.5625, 0.9908, 0.5625, 0.9815, 0.6997, 0.9815, 0.6997, 0.9908, 0.625, 0.9908, 0.625, 0.9815, 0.75, 0.9815, 0.7311, 0.9908, 0.6997, 0.9908, 0.6997, 0.9815, 0.8125, 0.9815, 0.8125, 0.9908, 0.7311, 0.9908, 0.75, 0.9815, 0.875, 0.9815, 0.875, 0.9908, 0.8125, 0.9908, 0.8125, 0.9815, 0.9375, 0.9815, 0.9375, 0.9908, 0.875, 0.9908, 0.875, 0.9815, 1.0, 0.9815, 1.0, 0.9908, 0.9375, 0.9908, 0.9375, 0.9815, 1.0, 0.798, 1.0, 0.8257, 0.9375, 0.8257, 0.9375, 0.798, 0.9375, 0.798, 0.9375, 0.8257, 0.875, 0.8258, 0.875, 0.798, 0.875, 0.798, 0.875, 0.8258, 0.8125, 0.8257, 0.8125, 0.798, 0.8125, 0.798, 0.8125, 0.8257, 0.75, 0.8257, 0.75, 0.798, 0.75, 0.798, 0.75, 0.8257, 0.6875, 0.8257, 0.6875, 0.798, 0.6875, 0.798, 0.6875, 0.8257, 0.625, 0.8257, 0.625, 0.798, 0.625, 0.798, 0.625, 0.8257, 0.5625, 0.8257, 0.5625, 0.798, 0.5625, 0.798, 0.5625, 0.8257, 0.5, 0.8257, 0.5, 0.798, 0.5, 0.798, 0.5, 0.8257, 0.4375, 0.8257, 0.4375, 0.798, 0.4375, 0.798, 0.4375, 0.8257, 0.375, 0.8257, 0.375, 0.798, 0.375, 0.798, 0.375, 0.8257, 0.3125, 0.8257, 0.3125, 0.798, 0.3125, 0.798, 0.3125, 0.8257, 0.25, 0.8257, 0.25, 0.798, 0.25, 0.798, 0.25, 0.8257, 0.1875, 0.8257, 0.1875, 0.798, 0.1875, 0.798, 0.1875, 0.8257, 0.125, 0.8257, 0.125, 0.798, 0.125, 0.798, 0.125, 0.8257, 0.0625, 0.8257, 0.0625, 0.798, 0.0625, 0.798, 0.0625, 0.8257, 0.0, 0.8257, 0.0, 0.798])
me_cylinder.use_remesh_fix_poles = True
me_cylinder.use_remesh_preserve_attributes = False
me_cylinder.update()
me_cylinder_001 = bpy.data.meshes.new('Cylinder.001')
me_cylinder_001.from_pydata([(1.49e-08, -0.06563, 0.7326), (1.49e-08, -0.1321, 0.7326), (-0.01139, -0.1317, 0.7326), (-0.02544, -0.1139, 0.7326), (-0.02656, -0.1093, 0.7326), (-0.02685, -0.09865, 0.7326), (-0.02629, -0.09128, 0.7326), (-0.02216, -0.07157, 0.7326), (-0.01138, -0.0658, 0.7326), (1.242e-08, 0.2885, 0.08972), (-1.024e-08, -0.2918, 0.08972), (-0.1597, -0.293, 0.08972), (-0.2317, -0.2329, 0.08972), (-0.2506, -0.1127, 0.08972), (-0.2592, -0.001624, 0.08972), (-0.2469, 0.1301, 0.08972), (-0.2, 0.2594, 0.08972), (-0.1178, 0.2851, 0.08972), (-8.041e-09, -0.2711, -0.1451), (-0.1538, -0.2738, -0.1451), (-0.2208, -0.2182, -0.1451), (-0.2364, -0.1047, -0.1451), (-0.2438, -0.001609, -0.1451), (-0.2327, 0.1266, -0.1451), (-0.1892, 0.2448, -0.1451), (-0.1119, 0.266, -0.1451), (1.328e-08, 0.2679, -0.1451), (1.242e-08, 0.2751, 0.2682), (-1.024e-08, -0.2997, 0.2682), (-0.1597, -0.3003, 0.2682), (-0.2317, -0.2385, 0.2682), (-0.2506, -0.1157, 0.2682), (-0.2592, -0.001609, 0.2682), (-0.2469, 0.1162, 0.2682), (-0.2, 0.2436, 0.2682), (-0.1178, 0.271, 0.2682), (1.301e-08, 0.2442, 0.4012), (-8.675e-09, -0.2997, 0.4012), (-0.1554, -0.3003, 0.4012), (-0.2238, -0.2385, 0.4012), (-0.2403, -0.1157, 0.4012), (-0.248, -0.001609, 0.4012), (-0.2366, 0.09198, 0.4012), (-0.1921, 0.2211, 0.4012), (-0.1135, 0.2423, 0.4012), (1.457e-08, 0.1743, 0.5368), (-4.511e-09, -0.2997, 0.5368), (-0.1363, -0.2874, 0.5368), (-0.195, -0.2256, 0.5368), (-0.2129, -0.1157, 0.5368), (-0.2183, -0.02036, 0.5368), (-0.2089, 0.05466, 0.5368), (-0.1563, 0.1528, 0.5368), (-0.09334, 0.1715, 0.5368), (1.557e-08, 0.1095, 0.6204), (8.727e-11, -0.2746, 0.6204), (-0.08595, -0.2622, 0.6204), (-0.1604, -0.2086, 0.6204), (-0.1768, -0.1152, 0.6204), (-0.1748, -0.04458, 0.6204), (-0.1682, 0.01527, 0.6203), (-0.1205, 0.09003, 0.6204), (-0.07626, 0.1071, 0.6204), (1.727e-08, 0.05773, 0.6799), (2.233e-05, -0.2317, 0.6931), (-0.0532, -0.2261, 0.6799), (-0.1176, -0.1755, 0.6799), (-0.1324, -0.115, 0.6799), (-0.1327, -0.06755, 0.6799), (-0.1257, -0.01936, 0.6799), (-0.09399, 0.04201, 0.6799), (-0.05371, 0.05633, 0.6799), (2.151e-08, 0.01686, 0.7077), (6.451e-05, -0.1983, 0.7077), (-0.04807, -0.1967, 0.7077), (-0.08185, -0.1563, 0.7077), (-0.08463, -0.1145, 0.7077), (-0.08478, -0.08107, 0.7077), (-0.08498, -0.04047, 0.7077), (-0.05782, 0.001672, 0.7077), (-0.03232, 0.01535, 0.7077), (-1.024e-08, -0.2997, 0.179), (-0.1597, -0.3003, 0.179), (-0.2317, -0.2385, 0.179), (-0.2506, -0.1157, 0.179), (-0.2592, -0.001609, 0.179), (-0.2469, 0.1246, 0.179), (-0.2, 0.2543, 0.179), (-0.1178, 0.2817, 0.179), (1.242e-08, 0.2858, 0.179), (-0.02366, -0.1249, 0.7326), (-0.2069, -0.2759, 0.08972), (-0.1985, -0.2591, -0.1451), (-0.2069, -0.2824, 0.2682), (-0.2008, -0.2824, 0.4012), (-0.1768, -0.2695, 0.5368), (-0.1419, -0.2398, 0.6204), (-0.1005, -0.206, 0.6799), (-0.0693, -0.1797, 0.7077), (-0.2069, -0.2824, 0.179), (-0.0246, -0.08202, 0.7326), (-0.2365, 0.2106, 0.08972), (-0.224, 0.2015, -0.1451), (-0.2365, 0.1957, 0.2682), (-0.2274, 0.1724, 0.4012), (-0.1883, 0.1115, 0.5368), (-0.1459, 0.05816, 0.6204), (-0.1154, 0.01947, 0.6799), (-0.07321, -0.01548, 0.7077), (-0.2365, 0.2053, 0.179)], [], [(73, 1, 2, 74), (98, 90, 3, 75), (75, 3, 4, 76), (76, 4, 5, 77), (77, 5, 6, 78), (108, 100, 7, 79), (79, 7, 8, 80), (80, 8, 0, 72), (25, 17, 9, 26), (24, 16, 17, 25), (102, 101, 16, 24), (22, 14, 15, 23), (21, 13, 14, 22), (20, 12, 13, 21), (92, 91, 12, 20), (18, 10, 11, 19), (88, 35, 27, 89), (87, 34, 35, 88), (109, 103, 34, 87), (85, 32, 33, 86), (84, 31, 32, 85), (83, 30, 31, 84), (99, 93, 30, 83), (81, 28, 29, 82), (35, 44, 36, 27), (34, 43, 44, 35), (103, 104, 43, 34), (32, 41, 42, 33), (31, 40, 41, 32), (30, 39, 40, 31), (93, 94, 39, 30), (28, 37, 38, 29), (44, 53, 45, 36), (43, 52, 53, 44), (104, 105, 52, 43), (41, 50, 51, 42), (40, 49, 50, 41), (39, 48, 49, 40), (94, 95, 48, 39), (37, 46, 47, 38), (53, 62, 54, 45), (52, 61, 62, 53), (105, 106, 61, 52), (50, 59, 60, 51), (49, 58, 59, 50), (48, 57, 58, 49), (95, 96, 57, 48), (46, 55, 56, 47), (62, 71, 63, 54), (61, 70, 71, 62), (106, 107, 70, 61), (59, 68, 69, 60), (58, 67, 68, 59), (57, 66, 67, 58), (96, 97, 66, 57), (55, 64, 65, 56), (71, 80, 72, 63), (70, 79, 80, 71), (107, 108, 79, 70), (68, 77, 78, 69), (67, 76, 77, 68), (66, 75, 76, 67), (97, 98, 75, 66), (64, 73, 74, 65), (10, 81, 82, 11), (91, 99, 83, 12), (12, 83, 84, 13), (13, 84, 85, 14), (14, 85, 86, 15), (101, 109, 87, 16), (16, 87, 88, 17), (17, 88, 89, 9), (11, 82, 99, 91), (65, 74, 98, 97), (56, 65, 97, 96), (47, 56, 96, 95), (38, 47, 95, 94), (29, 38, 94, 93), (82, 29, 93, 99), (19, 11, 91, 92), (74, 2, 90, 98), (15, 86, 109, 101), (69, 78, 108, 107), (60, 69, 107, 106), (51, 60, 106, 105), (42, 51, 105, 104), (33, 42, 104, 103), (86, 33, 103, 109), (23, 15, 101, 102), (78, 6, 100, 108), (2, 1, 0, 8, 7, 100, 6, 5, 4, 3, 90)])
_uv = me_cylinder_001.uv_layers.new(name='UVMap')
_uv.uv.foreach_set('vector', [0.5, 0.9933, 0.5, 1.0, 0.4375, 1.0, 0.4375, 0.9908, 0.4062, 0.9908, 0.4062, 1.0, 0.375, 1.0, 0.375, 0.9908, 0.375, 0.9908, 0.375, 1.0, 0.3003, 1.0, 0.3003, 0.9908, 0.3003, 0.9908, 0.3003, 1.0, 0.2869, 1.0, 0.2689, 0.9908, 0.2689, 0.9908, 0.2869, 1.0, 0.1875, 1.0, 0.1875, 0.9908, 0.1562, 0.9908, 0.1562, 1.0, 0.125, 1.0, 0.125, 0.9908, 0.125, 0.9908, 0.125, 1.0, 0.0625, 1.0, 0.0625, 0.9908, 0.0625, 0.9908, 0.0625, 1.0, 0.0, 1.0, 0.0, 0.9879, 0.0625, 0.725, 0.0625, 0.798, 0.0, 0.798, 0.0, 0.725, 0.125, 0.725, 0.125, 0.798, 0.0625, 0.798, 0.0625, 0.725, 0.1562, 0.725, 0.1562, 0.798, 0.125, 0.798, 0.125, 0.725, 0.25, 0.725, 0.25, 0.798, 0.1875, 0.798, 0.1875, 0.725, 0.3125, 0.725, 0.3125, 0.798, 0.25, 0.798, 0.25, 0.725, 0.375, 0.725, 0.375, 0.798, 0.3125, 0.798, 0.3125, 0.725, 0.4062, 0.725, 0.4062, 0.798, 0.375, 0.798, 0.375, 0.725, 0.5, 0.725, 0.5, 0.798, 0.4375, 0.798, 0.4375, 0.725, 0.0625, 0.8257, 0.0625, 0.8535, 0.0, 0.8535, 0.0, 0.8257, 0.125, 0.8257, 0.125, 0.8535, 0.0625, 0.8535, 0.0625, 0.8257, 0.1562, 0.8257, 0.1562, 0.8535, 0.125, 0.8535, 0.125, 0.8257, 0.25, 0.8257, 0.25, 0.8535, 0.1875, 0.8535, 0.1875, 0.8257, 0.3125, 0.8257, 0.3125, 0.8535, 0.25, 0.8535, 0.25, 0.8257, 0.375, 0.8257, 0.375, 0.8535, 0.3125, 0.8535, 0.3125, 0.8257, 0.4062, 0.8257, 0.4062, 0.8535, 0.375, 0.8535, 0.375, 0.8257, 0.5, 0.8257, 0.5, 0.8535, 0.4375, 0.8535, 0.4375, 0.8257, 0.0625, 0.8535, 0.0625, 0.8949, 0.0, 0.8949, 0.0, 0.8535, 0.125, 0.8535, 0.125, 0.8949, 0.0625, 0.8949, 0.0625, 0.8535, 0.1562, 0.8535, 0.1562, 0.8949, 0.125, 0.8949, 0.125, 0.8535, 0.25, 0.8535, 0.25, 0.8949, 0.1875, 0.8949, 0.1875, 0.8535, 0.3125, 0.8535, 0.3125, 0.8949, 0.25, 0.8949, 0.25, 0.8535, 0.375, 0.8535, 0.375, 0.8949, 0.3125, 0.8949, 0.3125, 0.8535, 0.4062, 0.8535, 0.4062, 0.8949, 0.375, 0.8949, 0.375, 0.8535, 0.5, 0.8535, 0.5, 0.8949, 0.4375, 0.8949, 0.4375, 0.8535, 0.0625, 0.8949, 0.0625, 0.937, 0.0, 0.937, 0.0, 0.8949, 0.125, 0.8949, 0.125, 0.937, 0.0625, 0.937, 0.0625, 0.8949, 0.1562, 0.8949, 0.1562, 0.937, 0.125, 0.937, 0.125, 0.8949, 0.25, 0.8949, 0.25, 0.937, 0.1875, 0.937, 0.1875, 0.8949, 0.3125, 0.8949, 0.3125, 0.937, 0.25, 0.937, 0.25, 0.8949, 0.375, 0.8949, 0.375, 0.937, 0.3125, 0.937, 0.3125, 0.8949, 0.4062, 0.8949, 0.4062, 0.937, 0.375, 0.937, 0.375, 0.8949, 0.5, 0.8949, 0.5, 0.937, 0.4375, 0.937, 0.4375, 0.8949, 0.0625, 0.937, 0.0625, 0.963, 0.0, 0.963, 0.0, 0.937, 0.125, 0.937, 0.125, 0.963, 0.0625, 0.963, 0.0625, 0.937, 0.1562, 0.937, 0.1562, 0.963, 0.125, 0.963, 0.125, 0.937, 0.25, 0.937, 0.2604, 0.963, 0.1875, 0.963, 0.1875, 0.937, 0.3125, 0.937, 0.3032, 0.963, 0.2604, 0.963, 0.25, 0.937, 0.375, 0.937, 0.375, 0.963, 0.3032, 0.963, 0.3125, 0.937, 0.4062, 0.937, 0.4062, 0.963, 0.375, 0.963, 0.375, 0.937, 0.5, 0.937, 0.5, 0.963, 0.4375, 0.963, 0.4375, 0.937, 0.0625, 0.963, 0.0625, 0.9815, 0.0, 0.9815, 0.0, 0.963, 0.125, 0.963, 0.125, 0.9815, 0.0625, 0.9815, 0.0625, 0.963, 0.1562, 0.963, 0.1562, 0.9815, 0.125, 0.9815, 0.125, 0.963, 0.2604, 0.963, 0.25, 0.9815, 0.1875, 0.9815, 0.1875, 0.963, 0.3032, 0.963, 0.3003, 0.9815, 0.25, 0.9815, 0.2604, 0.963, 0.375, 0.963, 0.375, 0.9815, 0.3003, 0.9815, 0.3032, 0.963, 0.4062, 0.963, 0.4062, 0.9815, 0.375, 0.9815, 0.375, 0.963, 0.5, 0.963, 0.5, 0.9856, 0.4375, 0.9815, 0.4375, 0.963, 0.0625, 0.9815, 0.0625, 0.9908, 0.0, 0.9879, 0.0, 0.9815, 0.125, 0.9815, 0.125, 0.9908, 0.0625, 0.9908, 0.0625, 0.9815, 0.1562, 0.9815, 0.1562, 0.9908, 0.125, 0.9908, 0.125, 0.9815, 0.25, 0.9815, 0.2689, 0.9908, 0.1875, 0.9908, 0.1875, 0.9815, 0.3003, 0.9815, 0.3003, 0.9908, 0.2689, 0.9908, 0.25, 0.9815, 0.375, 0.9815, 0.375, 0.9908, 0.3003, 0.9908, 0.3003, 0.9815, 0.4062, 0.9815, 0.4062, 0.9908, 0.375, 0.9908, 0.375, 0.9815, 0.5, 0.9856, 0.5, 0.9933, 0.4375, 0.9908, 0.4375, 0.9815, 0.5, 0.798, 0.5, 0.8257, 0.4375, 0.8257, 0.4375, 0.798, 0.4062, 0.798, 0.4062, 0.8257, 0.375, 0.8257, 0.375, 0.798, 0.375, 0.798, 0.375, 0.8257, 0.3125, 0.8257, 0.3125, 0.798, 0.3125, 0.798, 0.3125, 0.8257, 0.25, 0.8257, 0.25, 0.798, 0.25, 0.798, 0.25, 0.8257, 0.1875, 0.8257, 0.1875, 0.798, 0.1562, 0.798, 0.1562, 0.8257, 0.125, 0.8257, 0.125, 0.798, 0.125, 0.798, 0.125, 0.8257, 0.0625, 0.8257, 0.0625, 0.798, 0.0625, 0.798, 0.0625, 0.8257, 0.0, 0.8257, 0.0, 0.798, 0.4375, 0.798, 0.4375, 0.8257, 0.4062, 0.8257, 0.4062, 0.798, 0.4375, 0.9815, 0.4375, 0.9908, 0.4062, 0.9908, 0.4062, 0.9815, 0.4375, 0.963, 0.4375, 0.9815, 0.4062, 0.9815, 0.4062, 0.963, 0.4375, 0.937, 0.4375, 0.963, 0.4062, 0.963, 0.4062, 0.937, 0.4375, 0.8949, 0.4375, 0.937, 0.4062, 0.937, 0.4062, 0.8949, 0.4375, 0.8535, 0.4375, 0.8949, 0.4062, 0.8949, 0.4062, 0.8535, 0.4375, 0.8257, 0.4375, 0.8535, 0.4062, 0.8535, 0.4062, 0.8257, 0.4375, 0.725, 0.4375, 0.798, 0.4062, 0.798, 0.4062, 0.725, 0.4375, 0.9908, 0.4375, 1.0, 0.4062, 1.0, 0.4062, 0.9908, 0.1875, 0.798, 0.1875, 0.8257, 0.1562, 0.8257, 0.1562, 0.798, 0.1875, 0.9815, 0.1875, 0.9908, 0.1562, 0.9908, 0.1562, 0.9815, 0.1875, 0.963, 0.1875, 0.9815, 0.1562, 0.9815, 0.1562, 0.963, 0.1875, 0.937, 0.1875, 0.963, 0.1562, 0.963, 0.1562, 0.937, 0.1875, 0.8949, 0.1875, 0.937, 0.1562, 0.937, 0.1562, 0.8949, 0.1875, 0.8535, 0.1875, 0.8949, 0.1562, 0.8949, 0.1562, 0.8535, 0.1875, 0.8257, 0.1875, 0.8535, 0.1562, 0.8535, 0.1562, 0.8257, 0.1875, 0.725, 0.1875, 0.798, 0.1562, 0.798, 0.1562, 0.725, 0.1875, 0.9908, 0.1875, 1.0, 0.1562, 1.0, 0.1562, 0.9908, 0.4375, 1.0, 0.5, 1.0, 0.0, 1.0, 0.0625, 1.0, 0.125, 1.0, 0.1562, 1.0, 0.1875, 1.0, 0.2869, 1.0, 0.3003, 1.0, 0.375, 1.0, 0.4062, 1.0])
me_cylinder_001.materials.append(mat_material_001)
me_cylinder_001.use_remesh_fix_poles = True
me_cylinder_001.use_remesh_preserve_attributes = False
me_cylinder_001.update()
me_cylinder_002 = bpy.data.meshes.new('Cylinder.002')
me_cylinder_002.from_pydata([(0.0, -0.2711, -0.1451), (-0.1538, -0.2738, -0.1451), (-0.2208, -0.2182, -0.1451), (-0.2364, -0.1047, -0.1451), (-0.2438, -0.001609, -0.1451), (-0.2327, 0.1266, -0.1451), (-0.1892, 0.2448, -0.1451), (-0.1119, 0.266, -0.1451), (0.0, 0.2679, -0.1451), (-0.1985, -0.2591, -0.1451), (-0.224, 0.2015, -0.1451), (8.357e-10, -0.2492, -0.3043), (-0.1394, -0.2518, -0.3043), (-0.2002, -0.2007, -0.3043), (-0.2143, -0.09638, -0.3043), (-0.221, -0.001638, -0.3043), (-0.211, 0.1162, -0.3043), (-0.1715, 0.2247, -0.3043), (-0.1015, 0.2442, -0.3043), (8.357e-10, 0.2459, -0.3043), (-0.1799, -0.2382, -0.3043), (-0.203, 0.185, -0.3043), (1.604e-09, -0.22, -0.4797), (-0.1262, -0.2223, -0.4797), (-0.1812, -0.1772, -0.4797), (-0.194, -0.08524, -0.4797), (-0.2001, -0.001678, -0.4797), (-0.191, 0.1022, -0.4797), (-0.1552, 0.198, -0.4797), (-0.09185, 0.2151, -0.4797), (1.604e-09, 0.2167, -0.4797), (-0.1629, -0.2103, -0.4797), (-0.1838, 0.1629, -0.4797), (3.203e-09, -0.165, -0.7242), (-0.09872, -0.1667, -0.7242), (-0.1417, -0.1327, -0.7242), (-0.1518, -0.06324, -0.7242), (-0.1565, -0.0001422, -0.7242), (-0.1494, 0.07834, -0.7242), (-0.1214, 0.1506, -0.7242), (-0.07184, 0.1636, -0.7242), (3.203e-09, 0.1648, -0.7242), (-0.1274, -0.1577, -0.7242), (-0.1438, 0.1242, -0.7242), (4.253e-09, -0.03264, -0.8017), (-0.06145, -0.03348, -0.8013), (-0.08821, -0.01665, -0.8086), (-0.09756, 0.01769, -0.8234), (-0.1006, 0.0489, -0.8368), (-0.09141, 0.08771, -0.8536), (-0.06437, 0.1235, -0.869), (-0.03809, 0.1299, -0.8717), (3.629e-09, 0.1304, -0.872), (-0.07929, -0.02901, -0.8033), (-0.07621, 0.1104, -0.8633), (0.1538, -0.2738, -0.1451), (0.2208, -0.2182, -0.1451), (0.2364, -0.1047, -0.1451), (0.2438, -0.001609, -0.1451), (0.2327, 0.1266, -0.1451), (0.1892, 0.2448, -0.1451), (0.1119, 0.266, -0.1451), (0.1985, -0.2591, -0.1451), (0.224, 0.2015, -0.1451), (0.1394, -0.2518, -0.3043), (0.2002, -0.2007, -0.3043), (0.2143, -0.09638, -0.3043), (0.221, -0.001638, -0.3043), (0.211, 0.1162, -0.3043), (0.1715, 0.2247, -0.3043), (0.1015, 0.2442, -0.3043), (0.1799, -0.2382, -0.3043), (0.203, 0.185, -0.3043), (0.1262, -0.2223, -0.4797), (0.1812, -0.1772, -0.4797), (0.194, -0.08524, -0.4797), (0.2001, -0.001678, -0.4797), (0.191, 0.1022, -0.4797), (0.1552, 0.198, -0.4797), (0.09185, 0.2151, -0.4797), (0.1629, -0.2103, -0.4797), (0.1838, 0.1629, -0.4797), (0.09872, -0.1667, -0.7242), (0.1417, -0.1327, -0.7242), (0.1518, -0.06324, -0.7242), (0.1565, -0.0001422, -0.7242), (0.1494, 0.07834, -0.7242), (0.1214, 0.1506, -0.7242), (0.07184, 0.1636, -0.7242), (0.1274, -0.1577, -0.7242), (0.1438, 0.1242, -0.7242), (0.06145, -0.03348, -0.8013), (0.08821, -0.01665, -0.8086), (0.09756, 0.01769, -0.8234), (0.1006, 0.0489, -0.8368), (0.09141, 0.08771, -0.8536), (0.06437, 0.1235, -0.869), (0.03809, 0.1299, -0.8717), (0.07929, -0.02901, -0.8033), (0.07621, 0.1104, -0.8633)], [], [(10, 6, 17, 21), (2, 3, 14, 13), (5, 10, 21, 16), (6, 7, 18, 17), (3, 4, 15, 14), (0, 1, 12, 11), (7, 8, 19, 18), (4, 5, 16, 15), (9, 2, 13, 20), (1, 9, 20, 12), (21, 17, 28, 32), (13, 14, 25, 24), (16, 21, 32, 27), (17, 18, 29, 28), (14, 15, 26, 25), (11, 12, 23, 22), (18, 19, 30, 29), (15, 16, 27, 26), (20, 13, 24, 31), (12, 20, 31, 23), (31, 24, 35, 42), (23, 31, 42, 34), (32, 28, 39, 43), (24, 25, 36, 35), (27, 32, 43, 38), (28, 29, 40, 39), (25, 26, 37, 36), (22, 23, 34, 33), (29, 30, 41, 40), (26, 27, 38, 37), (37, 38, 49, 48), (42, 35, 46, 53), (34, 42, 53, 45), (43, 39, 50, 54), (35, 36, 47, 46), (38, 43, 54, 49), (39, 40, 51, 50), (36, 37, 48, 47), (33, 34, 45, 44), (40, 41, 52, 51), (63, 72, 69, 60), (56, 65, 66, 57), (59, 68, 72, 63), (60, 69, 70, 61), (57, 66, 67, 58), (0, 11, 64, 55), (61, 70, 19, 8), (58, 67, 68, 59), (62, 71, 65, 56), (55, 64, 71, 62), (72, 81, 78, 69), (65, 74, 75, 66), (68, 77, 81, 72), (69, 78, 79, 70), (66, 75, 76, 67), (11, 22, 73, 64), (70, 79, 30, 19), (67, 76, 77, 68), (71, 80, 74, 65), (64, 73, 80, 71), (80, 89, 83, 74), (73, 82, 89, 80), (81, 90, 87, 78), (74, 83, 84, 75), (77, 86, 90, 81), (78, 87, 88, 79), (75, 84, 85, 76), (22, 33, 82, 73), (79, 88, 41, 30), (76, 85, 86, 77), (85, 94, 95, 86), (89, 98, 92, 83), (82, 91, 98, 89), (90, 99, 96, 87), (83, 92, 93, 84), (86, 95, 99, 90), (87, 96, 97, 88), (84, 93, 94, 85), (33, 44, 91, 82), (88, 97, 52, 41), (45, 53, 46, 47, 48, 49, 54, 50, 51, 52, 97, 96, 99, 95, 94, 93, 92, 98, 91, 44)])
_uv = me_cylinder_002.uv_layers.new(name='UVMap')
_uv.uv.foreach_set('vector', [0.0, 0.0, 0.0, 0.0, 0.0, 0.0, 0.0, 0.0, 0.0, 0.0, 0.0, 0.0, 0.0, 0.0, 0.0, 0.0, 0.0, 0.0, 0.0, 0.0, 0.0, 0.0, 0.0, 0.0, 0.0, 0.0, 0.0, 0.0, 0.0, 0.0, 0.0, 0.0, 0.0, 0.0, 0.0, 0.0, 0.0, 0.0, 0.0, 0.0, 0.0, 0.0, 0.0, 0.0, 0.0, 0.0, 0.0, 0.0, 0.0, 0.0, 0.0, 0.0, 0.0, 0.0, 0.0, 0.0, 0.0, 0.0, 0.0, 0.0, 0.0, 0.0, 0.0, 0.0, 0.0, 0.0, 0.0, 0.0, 0.0, 0.0, 0.0, 0.0, 0.0, 0.0, 0.0, 0.0, 0.0, 0.0, 0.0, 0.0, 0.0, 0.0, 0.0, 0.0, 0.0, 0.0, 0.0, 0.0, 0.0, 0.0, 0.0, 0.0, 0.0, 0.0, 0.0, 0.0, 0.0, 0.0, 0.0, 0.0, 0.0, 0.0, 0.0, 0.0, 0.0, 0.0, 0.0, 0.0, 0.0, 0.0, 0.0, 0.0, 0.0, 0.0, 0.0, 0.0, 0.0, 0.0, 0.0, 0.0, 0.0, 0.0, 0.0, 0.0, 0.0, 0.0, 0.0, 0.0, 0.0, 0.0, 0.0, 0.0, 0.0, 0.0, 0.0, 0.0, 0.0, 0.0, 0.0, 0.0, 0.0, 0.0, 0.0, 0.0, 0.0, 0.0, 0.0, 0.0, 0.0, 0.0, 0.0, 0.0, 0.0, 0.0, 0.0, 0.0, 0.0, 0.0, 0.0, 0.0, 0.0, 0.0, 0.0, 0.0, 0.0, 0.0, 0.0, 0.0, 0.0, 0.0, 0.0, 0.0, 0.0, 0.0, 0.0, 0.0, 0.0, 0.0, 0.0, 0.0, 0.0, 0.0, 0.0, 0.0, 0.0, 0.0, 0.0, 0.0, 0.0, 0.0, 0.0, 0.0, 0.0, 0.0, 0.0, 0.0, 0.0, 0.0, 0.0, 0.0, 0.0, 0.0, 0.0, 0.0, 0.0, 0.0, 0.0, 0.0, 0.0, 0.0, 0.0, 0.0, 0.0, 0.0, 0.0, 0.0, 0.0, 0.0, 0.0, 0.0, 0.0, 0.0, 0.0, 0.0, 0.0, 0.0, 0.0, 0.0, 0.0, 0.0, 0.0, 0.0, 0.0, 0.0, 0.0, 0.0, 0.0, 0.0, 0.0, 0.0, 0.0, 0.0, 0.0, 0.0, 0.0, 0.0, 0.0, 0.0, 0.0, 0.0, 0.0, 0.0, 0.0, 0.0, 0.0, 0.0, 0.0, 0.0, 0.0, 0.0, 0.0, 0.0, 0.0, 0.0, 0.0, 0.0, 0.0, 0.0, 0.0, 0.0, 0.0, 0.0, 0.0, 0.0, 0.0, 0.0, 0.0, 0.0, 0.0, 0.0, 0.0, 0.0, 0.0, 0.0, 0.0, 0.0, 0.0, 0.0, 0.0, 0.0, 0.0, 0.0, 0.0, 0.0, 0.0, 0.0, 0.0, 0.0, 0.0, 0.0, 0.0, 0.0, 0.0, 0.0, 0.0, 0.0, 0.0, 0.0, 0.0, 0.0, 0.0, 0.0, 0.0, 0.0, 0.0, 0.0, 0.0, 0.0, 0.0, 0.0, 0.0, 0.0, 0.0, 0.0, 0.0, 0.0, 0.0, 0.0, 0.0, 0.0, 0.0, 0.0, 0.0, 0.0, 0.0, 0.0, 0.0, 0.0, 0.0, 0.0, 0.0, 0.0, 0.0, 0.0, 0.0, 0.0, 0.0, 0.0, 0.0, 0.0, 0.0, 0.0, 0.0, 0.0, 0.0, 0.0, 0.0, 0.0, 0.0, 0.0, 0.0, 0.0, 0.0, 0.0, 0.0, 0.0, 0.0, 0.0, 0.0, 0.0, 0.0, 0.0, 0.0, 0.0, 0.0, 0.0, 0.0, 0.0, 0.0, 0.0, 0.0, 0.0, 0.0, 0.0, 0.0, 0.0, 0.0, 0.0, 0.0, 0.0, 0.0, 0.0, 0.0, 0.0, 0.0, 0.0, 0.0, 0.0, 0.0, 0.0, 0.0, 0.0, 0.0, 0.0, 0.0, 0.0, 0.0, 0.0, 0.0, 0.0, 0.0, 0.0, 0.0, 0.0, 0.0, 0.0, 0.0, 0.0, 0.0, 0.0, 0.0, 0.0, 0.0, 0.0, 0.0, 0.0, 0.0, 0.0, 0.0, 0.0, 0.0, 0.0, 0.0, 0.0, 0.0, 0.0, 0.0, 0.0, 0.0, 0.0, 0.0, 0.0, 0.0, 0.0, 0.0, 0.0, 0.0, 0.0, 0.0, 0.0, 0.0, 0.0, 0.0, 0.0, 0.0, 0.0, 0.0, 0.0, 0.0, 0.0, 0.0, 0.0, 0.0, 0.0, 0.0, 0.0, 0.0, 0.0, 0.0, 0.0, 0.0, 0.0, 0.0, 0.0, 0.0, 0.0, 0.0, 0.0, 0.0, 0.0, 0.0, 0.0, 0.0, 0.0, 0.0, 0.0, 0.0, 0.0, 0.0, 0.0, 0.0, 0.0, 0.0, 0.0, 0.0, 0.0, 0.0, 0.0, 0.0, 0.0, 0.0, 0.0, 0.0, 0.0, 0.0, 0.0, 0.0, 0.0, 0.0, 0.0, 0.0, 0.0, 0.0, 0.0, 0.0, 0.0, 0.0, 0.0, 0.0, 0.0, 0.0, 0.0, 0.0, 0.0, 0.0, 0.0, 0.0, 0.0, 0.0, 0.0, 0.0, 0.0, 0.0, 0.0, 0.0, 0.0, 0.0, 0.0, 0.0, 0.0, 0.0, 0.0, 0.0, 0.0, 0.0, 0.0, 0.0, 0.0, 0.0, 0.0, 0.0, 0.0, 0.0, 0.0, 0.0, 0.0, 0.0, 0.0, 0.0, 0.0, 0.0, 0.0, 0.0, 0.0, 0.0, 0.0, 0.0, 0.0, 0.0, 0.0, 0.0, 0.0, 0.0, 0.0, 0.0, 0.0, 0.0, 0.0, 0.0, 0.0, 0.0, 0.0, 0.0, 0.0, 0.0, 0.0, 0.0, 0.0, 0.0, 0.0, 0.0, 0.0, 0.0, 0.0, 0.0, 0.0, 0.0, 0.0, 0.0, 0.0, 0.0, 0.0, 0.0, 0.0, 0.0, 0.0, 0.0, 0.0, 0.0, 0.0, 0.0, 0.0, 0.0, 0.0, 0.0, 0.0, 0.0, 0.0, 0.0, 0.0, 0.0, 0.0, 0.0, 0.0, 0.0, 0.0, 0.0, 0.0, 0.0, 0.0, 0.0, 0.0, 0.0, 0.0, 0.0, 0.0, 0.0, 0.0, 0.0, 0.0, 0.0, 0.0, 0.0, 0.0, 0.0, 0.0, 0.0, 0.0, 0.0, 0.0, 0.0, 0.0, 0.0, 0.0, 0.0, 0.0, 0.0, 0.0, 0.0, 0.0, 0.0, 0.0, 0.0, 0.0, 0.0, 0.0, 0.0, 0.0, 0.0, 0.0, 0.0, 0.0, 0.0, 0.0, 0.0, 0.0, 0.0, 0.0, 0.0, 0.0])
me_cylinder_002.materials.append(mat_material_001)
me_cylinder_002.use_remesh_fix_poles = True
me_cylinder_002.use_remesh_preserve_attributes = False
me_cylinder_002.update()
me_cylinder_003 = bpy.data.meshes.new('Cylinder.003')
me_cylinder_003.from_pydata([(-1.814e-08, 4.188, -26.23), (3.784e-09, 2.579, -0.6693), (0.2906, 4.068, -26.24), (0.794, 2.251, -0.6868), (0.411, 3.778, -26.28), (1.123, 1.458, -0.7292), (0.2906, 3.487, -26.32), (0.794, 0.6652, -0.7716), (-5.407e-08, 3.367, -26.33), (-9.438e-08, 0.3368, -0.7892), (-0.2906, 3.487, -26.32), (-0.794, 0.6652, -0.7716), (-0.411, 3.778, -26.28), (-1.123, 1.458, -0.7292), (-0.2906, 4.068, -26.24), (-0.794, 2.251, -0.6868)], [], [(0, 1, 3, 2), (2, 3, 5, 4), (4, 5, 7, 6), (6, 7, 9, 8), (8, 9, 11, 10), (10, 11, 13, 12), (3, 1, 15, 13, 11, 9, 7, 5), (12, 13, 15, 14), (14, 15, 1, 0), (0, 2, 4, 6, 8, 10, 12, 14)])
_uv = me_cylinder_003.uv_layers.new(name='UVMap')
_uv.uv.foreach_set('vector', [1.0, 0.5, 1.0, 1.0, 0.875, 1.0, 0.875, 0.5, 0.875, 0.5, 0.875, 1.0, 0.75, 1.0, 0.75, 0.5, 0.75, 0.5, 0.75, 1.0, 0.625, 1.0, 0.625, 0.5, 0.625, 0.5, 0.625, 1.0, 0.5, 1.0, 0.5, 0.5, 0.5, 0.5, 0.5, 1.0, 0.375, 1.0, 0.375, 0.5, 0.375, 0.5, 0.375, 1.0, 0.25, 1.0, 0.25, 0.5, 0.4197, 0.4197, 0.25, 0.49, 0.08029, 0.4197, 0.01, 0.25, 0.08029, 0.08029, 0.25, 0.01, 0.4197, 0.08029, 0.49, 0.25, 0.25, 0.5, 0.25, 1.0, 0.125, 1.0, 0.125, 0.5, 0.125, 0.5, 0.125, 1.0, 0.0, 1.0, 0.0, 0.5, 0.75, 0.49, 0.9197, 0.4197, 0.99, 0.25, 0.9197, 0.08029, 0.75, 0.01, 0.5803, 0.08029, 0.51, 0.25, 0.5803, 0.4197])
me_cylinder_003.materials.append(mat_material_001)
me_cylinder_003.use_remesh_fix_poles = True
me_cylinder_003.use_remesh_preserve_attributes = False
me_cylinder_003.update()
me_cylinder_004 = bpy.data.meshes.new('Cylinder.004')
me_cylinder_004.from_pydata([(-2.319e-08, 0.5378, -2.136), (-1.886e-08, 0.957, 1.007), (0.1369, 0.3961, -2.141), (0.2783, 0.6688, 1.007), (0.1936, 0.05393, -2.152), (0.3936, -0.02697, 1.007), (0.1369, -0.2882, -2.163), (0.2783, -0.7227, 1.007), (-4.012e-08, -0.4299, -2.168), (-5.327e-08, -1.011, 1.007), (-0.1369, -0.2882, -2.163), (-0.2783, -0.7227, 1.007), (-0.1936, 0.05393, -2.152), (-0.3936, -0.02697, 1.007), (-0.1369, 0.3961, -2.141), (-0.2783, 0.6688, 1.007)], [], [(0, 1, 3, 2), (2, 3, 5, 4), (4, 5, 7, 6), (6, 7, 9, 8), (8, 9, 11, 10), (10, 11, 13, 12), (3, 1, 15, 13, 11, 9, 7, 5), (12, 13, 15, 14), (14, 15, 1, 0), (0, 2, 4, 6, 8, 10, 12, 14)])
_uv = me_cylinder_004.uv_layers.new(name='UVMap')
_uv.uv.foreach_set('vector', [1.0, 0.5, 1.0, 1.0, 0.875, 1.0, 0.875, 0.5, 0.875, 0.5, 0.875, 1.0, 0.75, 1.0, 0.75, 0.5, 0.75, 0.5, 0.75, 1.0, 0.625, 1.0, 0.625, 0.5, 0.625, 0.5, 0.625, 1.0, 0.5, 1.0, 0.5, 0.5, 0.5, 0.5, 0.5, 1.0, 0.375, 1.0, 0.375, 0.5, 0.375, 0.5, 0.375, 1.0, 0.25, 1.0, 0.25, 0.5, 0.4197, 0.4197, 0.25, 0.49, 0.08029, 0.4197, 0.01, 0.25, 0.08029, 0.08029, 0.25, 0.01, 0.4197, 0.08029, 0.49, 0.25, 0.25, 0.5, 0.25, 1.0, 0.125, 1.0, 0.125, 0.5, 0.125, 0.5, 0.125, 1.0, 0.0, 1.0, 0.0, 0.5, 0.75, 0.49, 0.9197, 0.4197, 0.99, 0.25, 0.9197, 0.08029, 0.75, 0.01, 0.5803, 0.08029, 0.51, 0.25, 0.5803, 0.4197])
me_cylinder_004.materials.append(mat_material_001)
me_cylinder_004.use_remesh_fix_poles = True
me_cylinder_004.use_remesh_preserve_attributes = False
me_cylinder_004.update()
me_plane = bpy.data.meshes.new('Plane')
me_plane.from_pydata([(-0.7572, 2.505, 4.439e-08), (-0.3451, 2.358, 3.884e-08), (-0.7572, 2.594, 4.439e-08), (-0.3525, 2.558, 3.94e-08), (-0.06023, 2.508, 1.733e-08), (-0.0593, 2.619, 1.726e-08)], [], [(0, 1, 3, 2), (3, 1, 4, 5)])
_uv = me_plane.uv_layers.new(name='UVMap')
_uv.uv.foreach_set('vector', [0.0, 0.0, 1.0, 0.0, 1.0, 1.0, 0.0, 1.0, 1.0, 1.0, 1.0, 0.0, 1.0, 0.0, 1.0, 1.0])
me_plane.materials.append(mat_material_001)
me_plane.use_remesh_fix_poles = True
me_plane.use_remesh_preserve_attributes = False
me_plane.update()
me_plane_001 = bpy.data.meshes.new('Plane.001')
me_plane_001.from_pydata([(-0.1814, 0.03256, 0.0), (0.2377, 0.04678, 0.0), (-0.1853, 0.206, 0.0), (0.237, 0.1685, 0.0)], [], [(0, 1, 3, 2)])
_uv = me_plane_001.uv_layers.new(name='UVMap')
_uv.uv.foreach_set('vector', [0.0, 0.0, 1.0, 0.0, 1.0, 1.0, 0.0, 1.0])
me_plane_001.materials.append(mat_material_001)
me_plane_001.use_remesh_fix_poles = True
me_plane_001.use_remesh_preserve_attributes = False
me_plane_001.update()
me_cylinder_005 = bpy.data.meshes.new('Cylinder.005')
me_cylinder_005.from_pydata([(0.004873, 0.02057, -0.2376), (8.433e-09, 0.03241, -6.04e-16), (0.01945, 0.007571, -0.2376), (0.0176, 0.0162, 8.364e-10), (0.01945, -0.01843, -0.2376), (0.0176, -0.0162, 8.364e-10), (0.004873, -0.03143, -0.2376), (6.656e-09, -0.03241, -8.036e-16), (-0.009701, -0.01843, -0.2376), (-0.0176, -0.0162, -8.364e-10), (-0.009701, 0.007571, -0.2376), (-0.0176, 0.0162, -8.364e-10), (-0.002132, 0.4939, 0.1354), (0.006353, 0.4882, -0.2419), (-0.01723, 0.5142, 0.1354), (-0.004188, 0.505, -0.2419), (-0.01723, 0.5548, 0.1354), (-0.004188, 0.5384, -0.2419), (-0.002132, 0.575, 0.1354), (0.006353, 0.5552, -0.2419), (0.01297, 0.5548, 0.1355), (0.01689, 0.5384, -0.2419), (0.01297, 0.5142, 0.1355), (0.01689, 0.505, -0.2419)], [], [(0, 1, 3, 2), (2, 3, 5, 4), (4, 5, 7, 6), (6, 7, 9, 8), (3, 1, 11, 9, 7, 5), (8, 9, 11, 10), (10, 11, 1, 0), (0, 2, 4, 6, 8, 10), (12, 13, 15, 14), (14, 15, 17, 16), (16, 17, 19, 18), (18, 19, 21, 20), (15, 13, 23, 21, 19, 17), (20, 21, 23, 22), (22, 23, 13, 12), (12, 14, 16, 18, 20, 22)])
_uv = me_cylinder_005.uv_layers.new(name='UVMap')
_uv.uv.foreach_set('vector', [1.0, 0.5, 1.0, 1.0, 0.8333, 1.0, 0.8333, 0.5, 0.8333, 0.5, 0.8333, 1.0, 0.6667, 1.0, 0.6667, 0.5, 0.6667, 0.5, 0.6667, 1.0, 0.5, 1.0, 0.5, 0.5, 0.5, 0.5, 0.5, 1.0, 0.3333, 1.0, 0.3333, 0.5, 0.4578, 0.37, 0.25, 0.49, 0.04215, 0.37, 0.04215, 0.13, 0.25, 0.01, 0.4578, 0.13, 0.3333, 0.5, 0.3333, 1.0, 0.1667, 1.0, 0.1667, 0.5, 0.1667, 0.5, 0.1667, 1.0, -8.941e-08, 1.0, -8.941e-08, 0.5, 0.75, 0.49, 0.9578, 0.37, 0.9578, 0.13, 0.75, 0.01, 0.5422, 0.13, 0.5422, 0.37, 1.0, 0.5, 1.0, 1.0, 0.8333, 1.0, 0.8333, 0.5, 0.8333, 0.5, 0.8333, 1.0, 0.6667, 1.0, 0.6667, 0.5, 0.6667, 0.5, 0.6667, 1.0, 0.5, 1.0, 0.5, 0.5, 0.5, 0.5, 0.5, 1.0, 0.3333, 1.0, 0.3333, 0.5, 0.4578, 0.37, 0.25, 0.49, 0.04215, 0.37, 0.04215, 0.13, 0.25, 0.01, 0.4578, 0.13, 0.3333, 0.5, 0.3333, 1.0, 0.1667, 1.0, 0.1667, 0.5, 0.1667, 0.5, 0.1667, 1.0, -8.941e-08, 1.0, -8.941e-08, 0.5, 0.75, 0.49, 0.9578, 0.37, 0.9578, 0.13, 0.75, 0.01, 0.5422, 0.13, 0.5422, 0.37])
me_cylinder_005.materials.append(mat_material_001)
me_cylinder_005.use_remesh_fix_poles = True
me_cylinder_005.use_remesh_preserve_attributes = False
me_cylinder_005.update()
me_cylinder_007 = bpy.data.meshes.new('Cylinder.007')
me_cylinder_007.from_pydata([(-2.924e-08, 0.1172, -0.2168), (-2.924e-08, -0.8009, -0.219), (0.01337, 0.1172, -0.2223), (0.01337, -0.8009, -0.2246), (0.01891, 0.1172, -0.2357), (0.01891, -0.8009, -0.2379), (0.01337, 0.1172, -0.2491), (0.01337, -0.8009, -0.2513), (-3.089e-08, 0.1172, -0.2546), (-3.089e-08, -0.8009, -0.2569), (-0.01337, 0.1172, -0.2491), (-0.01337, -0.8009, -0.2513), (-0.01891, 0.1172, -0.2357), (-0.01891, -0.8009, -0.2379), (-0.01337, 0.1172, -0.2223), (-0.01337, -0.8009, -0.2246), (-2.924e-08, -0.842, -0.217), (0.01337, -0.8438, -0.2222), (0.01891, -0.8482, -0.2348), (0.01337, -0.8526, -0.2475), (-3.089e-08, -0.8544, -0.2527), (-0.01337, -0.8526, -0.2475), (-0.01891, -0.8482, -0.2348), (-0.01337, -0.8438, -0.2222), (-2.924e-08, -0.874, -0.2055), (0.01337, -0.8783, -0.209), (0.01891, -0.8887, -0.2173), (0.01337, -0.8991, -0.2257), (-3.089e-08, -0.9034, -0.2292), (-0.01337, -0.8991, -0.2257), (-0.01891, -0.8887, -0.2173), (-0.01337, -0.8783, -0.209), (-2.499e-08, -0.8973, -0.1916), (0.01337, -0.9027, -0.1927), (0.01891, -0.9158, -0.1952), (0.01337, -0.929, -0.1977), (-2.664e-08, -0.9344, -0.1988), (-0.01337, -0.929, -0.1977), (-0.01891, -0.9158, -0.1952), (-0.01337, -0.9027, -0.1927)], [], [(0, 1, 3, 2), (2, 3, 5, 4), (4, 5, 7, 6), (6, 7, 9, 8), (8, 9, 11, 10), (10, 11, 13, 12), (7, 5, 18, 19), (12, 13, 15, 14), (14, 15, 1, 0), (0, 2, 4, 6, 8, 10, 12, 14), (23, 22, 30, 31), (13, 11, 21, 22), (9, 7, 19, 20), (15, 13, 22, 23), (5, 3, 17, 18), (11, 9, 20, 21), (1, 15, 23, 16), (3, 1, 16, 17), (26, 25, 33, 34), (21, 20, 28, 29), (19, 18, 26, 27), (17, 16, 24, 25), (16, 23, 31, 24), (22, 21, 29, 30), (20, 19, 27, 28), (18, 17, 25, 26), (33, 32, 39, 38, 37, 36, 35, 34), (31, 30, 38, 39), (29, 28, 36, 37), (27, 26, 34, 35), (25, 24, 32, 33), (24, 31, 39, 32), (30, 29, 37, 38), (28, 27, 35, 36)])
_uv = me_cylinder_007.uv_layers.new(name='UVMap')
_uv.uv.foreach_set('vector', [1.0, 0.5, 1.0, 1.0, 0.875, 1.0, 0.875, 0.5, 0.875, 0.5, 0.875, 1.0, 0.75, 1.0, 0.75, 0.5, 0.75, 0.5, 0.75, 1.0, 0.625, 1.0, 0.625, 0.5, 0.625, 0.5, 0.625, 1.0, 0.5, 1.0, 0.5, 0.5, 0.5, 0.5, 0.5, 1.0, 0.375, 1.0, 0.375, 0.5, 0.375, 0.5, 0.375, 1.0, 0.25, 1.0, 0.25, 0.5, 0.625, 1.0, 0.75, 1.0, 0.75, 1.0, 0.625, 1.0, 0.25, 0.5, 0.25, 1.0, 0.125, 1.0, 0.125, 0.5, 0.125, 0.5, 0.125, 1.0, 0.0, 1.0, 0.0, 0.5, 0.75, 0.49, 0.9197, 0.4197, 0.99, 0.25, 0.9197, 0.08029, 0.75, 0.01, 0.5803, 0.08029, 0.51, 0.25, 0.5803, 0.4197, 0.125, 1.0, 0.25, 1.0, 0.25, 1.0, 0.125, 1.0, 0.25, 1.0, 0.375, 1.0, 0.375, 1.0, 0.25, 1.0, 0.5, 1.0, 0.625, 1.0, 0.625, 1.0, 0.5, 1.0, 0.125, 1.0, 0.25, 1.0, 0.25, 1.0, 0.125, 1.0, 0.75, 1.0, 0.875, 1.0, 0.875, 1.0, 0.75, 1.0, 0.375, 1.0, 0.5, 1.0, 0.5, 1.0, 0.375, 1.0, 0.0, 1.0, 0.125, 1.0, 0.125, 1.0, 0.0, 1.0, 0.875, 1.0, 1.0, 1.0, 1.0, 1.0, 0.875, 1.0, 0.75, 1.0, 0.875, 1.0, 0.875, 1.0, 0.75, 1.0, 0.375, 1.0, 0.5, 1.0, 0.5, 1.0, 0.375, 1.0, 0.625, 1.0, 0.75, 1.0, 0.75, 1.0, 0.625, 1.0, 0.875, 1.0, 1.0, 1.0, 1.0, 1.0, 0.875, 1.0, 0.0, 1.0, 0.125, 1.0, 0.125, 1.0, 0.0, 1.0, 0.25, 1.0, 0.375, 1.0, 0.375, 1.0, 0.25, 1.0, 0.5, 1.0, 0.625, 1.0, 0.625, 1.0, 0.5, 1.0, 0.75, 1.0, 0.875, 1.0, 0.875, 1.0, 0.75, 1.0, 0.4197, 0.4197, 0.25, 0.49, 0.08029, 0.4197, 0.01, 0.25, 0.08029, 0.08029, 0.25, 0.01, 0.4197, 0.08029, 0.49, 0.25, 0.125, 1.0, 0.25, 1.0, 0.25, 1.0, 0.125, 1.0, 0.375, 1.0, 0.5, 1.0, 0.5, 1.0, 0.375, 1.0, 0.625, 1.0, 0.75, 1.0, 0.75, 1.0, 0.625, 1.0, 0.875, 1.0, 1.0, 1.0, 1.0, 1.0, 0.875, 1.0, 0.0, 1.0, 0.125, 1.0, 0.125, 1.0, 0.0, 1.0, 0.25, 1.0, 0.375, 1.0, 0.375, 1.0, 0.25, 1.0, 0.5, 1.0, 0.625, 1.0, 0.625, 1.0, 0.5, 1.0])
me_cylinder_007.materials.append(mat_material_002)
me_cylinder_007.use_remesh_fix_poles = True
me_cylinder_007.use_remesh_preserve_attributes = False
me_cylinder_007.update()
me_cylinder_009 = bpy.data.meshes.new('Cylinder.009')
me_cylinder_009.from_pydata([(-0.3232, -0.2461, 0.9125), (-0.3232, -0.2488, 1.034), (-0.3037, -0.2541, 0.9122), (-0.3037, -0.2569, 1.034), (-0.2956, -0.2737, 0.9115), (-0.2956, -0.2764, 1.033), (-0.3037, -0.2932, 0.9108), (-0.3037, -0.2959, 1.032), (-0.3232, -0.3013, 0.9105), (-0.3232, -0.304, 1.032), (-0.3428, -0.2932, 0.9108), (-0.3428, -0.2959, 1.032), (-0.3508, -0.2737, 0.9115), (-0.3508, -0.2764, 1.033), (-0.3428, -0.2541, 0.9122), (-0.3428, -0.2569, 1.034), (-0.3232, -0.2614, 1.045), (-0.3127, -0.2657, 1.045), (-0.3083, -0.2763, 1.044), (-0.3127, -0.2868, 1.044), (-0.3232, -0.2912, 1.044), (-0.3338, -0.2868, 1.044), (-0.3381, -0.2763, 1.044), (-0.3338, -0.2657, 1.045)], [], [(0, 1, 3, 2), (2, 3, 5, 4), (4, 5, 7, 6), (6, 7, 9, 8), (8, 9, 11, 10), (10, 11, 13, 12), (9, 7, 19, 20), (12, 13, 15, 14), (14, 15, 1, 0), (0, 2, 4, 6, 8, 10, 12, 14), (17, 16, 23, 22, 21, 20, 19, 18), (15, 13, 22, 23), (5, 3, 17, 18), (11, 9, 20, 21), (1, 15, 23, 16), (3, 1, 16, 17), (7, 5, 18, 19), (13, 11, 21, 22)])
_uv = me_cylinder_009.uv_layers.new(name='UVMap')
_uv.uv.foreach_set('vector', [1.0, 0.5, 1.0, 1.0, 0.875, 1.0, 0.875, 0.5, 0.875, 0.5, 0.875, 1.0, 0.75, 1.0, 0.75, 0.5, 0.75, 0.5, 0.75, 1.0, 0.625, 1.0, 0.625, 0.5, 0.625, 0.5, 0.625, 1.0, 0.5, 1.0, 0.5, 0.5, 0.5, 0.5, 0.5, 1.0, 0.375, 1.0, 0.375, 0.5, 0.375, 0.5, 0.375, 1.0, 0.25, 1.0, 0.25, 0.5, 0.5, 1.0, 0.625, 1.0, 0.625, 1.0, 0.5, 1.0, 0.25, 0.5, 0.25, 1.0, 0.125, 1.0, 0.125, 0.5, 0.125, 0.5, 0.125, 1.0, 0.0, 1.0, 0.0, 0.5, 0.75, 0.49, 0.9197, 0.4197, 0.99, 0.25, 0.9197, 0.08029, 0.75, 0.01, 0.5803, 0.08029, 0.51, 0.25, 0.5803, 0.4197, 0.4197, 0.4197, 0.25, 0.49, 0.08029, 0.4197, 0.01, 0.25, 0.08029, 0.08029, 0.25, 0.01, 0.4197, 0.08029, 0.49, 0.25, 0.125, 1.0, 0.25, 1.0, 0.25, 1.0, 0.125, 1.0, 0.75, 1.0, 0.875, 1.0, 0.875, 1.0, 0.75, 1.0, 0.375, 1.0, 0.5, 1.0, 0.5, 1.0, 0.375, 1.0, 0.0, 1.0, 0.125, 1.0, 0.125, 1.0, 0.0, 1.0, 0.875, 1.0, 1.0, 1.0, 1.0, 1.0, 0.875, 1.0, 0.625, 1.0, 0.75, 1.0, 0.75, 1.0, 0.625, 1.0, 0.25, 1.0, 0.375, 1.0, 0.375, 1.0, 0.25, 1.0])
me_cylinder_009.materials.append(mat_material_002)
me_cylinder_009.use_remesh_fix_poles = True
me_cylinder_009.use_remesh_preserve_attributes = False
me_cylinder_009.update()
me_cylinder_010 = bpy.data.meshes.new('Cylinder.010')
me_cylinder_010.from_pydata([(-0.002256, -0.00071, -0.06214), (-0.05082, 0.1439, -0.05711), (0.0155, 0.004604, -0.05447), (-0.03307, 0.1492, -0.04944), (0.02291, 0.006603, -0.03594), (-0.02566, 0.1512, -0.03091), (0.01564, 0.004116, -0.01741), (-0.03292, 0.1487, -0.01238), (-0.002045, -0.001399, -0.009739), (-0.05061, 0.1432, -0.004709), (-0.0198, -0.006713, -0.01741), (-0.06836, 0.1379, -0.01238), (-0.02721, -0.008712, -0.03594), (-0.07578, 0.1359, -0.03091), (-0.01995, -0.006226, -0.05447), (-0.06851, 0.1383, -0.04944), (-0.0574, 0.1654, -0.05101), (-0.04357, 0.1695, -0.04503), (-0.0378, 0.1711, -0.0306), (-0.04346, 0.1691, -0.01617), (-0.05723, 0.1648, -0.01019), (-0.07106, 0.1607, -0.01617), (-0.07684, 0.1591, -0.0306), (-0.07118, 0.1611, -0.04503)], [], [(0, 1, 3, 2), (2, 3, 5, 4), (4, 5, 7, 6), (6, 7, 9, 8), (8, 9, 11, 10), (10, 11, 13, 12), (13, 11, 21, 22), (12, 13, 15, 14), (14, 15, 1, 0), (0, 2, 4, 6, 8, 10, 12, 14), (17, 16, 23, 22, 21, 20, 19, 18), (9, 7, 19, 20), (15, 13, 22, 23), (5, 3, 17, 18), (11, 9, 20, 21), (1, 15, 23, 16), (3, 1, 16, 17), (7, 5, 18, 19)])
_uv = me_cylinder_010.uv_layers.new(name='UVMap')
_uv.uv.foreach_set('vector', [1.0, 0.5, 1.0, 1.0, 0.875, 1.0, 0.875, 0.5, 0.875, 0.5, 0.875, 1.0, 0.75, 1.0, 0.75, 0.5, 0.75, 0.5, 0.75, 1.0, 0.625, 1.0, 0.625, 0.5, 0.625, 0.5, 0.625, 1.0, 0.5, 1.0, 0.5, 0.5, 0.5, 0.5, 0.5, 1.0, 0.375, 1.0, 0.375, 0.5, 0.375, 0.5, 0.375, 1.0, 0.25, 1.0, 0.25, 0.5, 0.25, 1.0, 0.375, 1.0, 0.375, 1.0, 0.25, 1.0, 0.25, 0.5, 0.25, 1.0, 0.125, 1.0, 0.125, 0.5, 0.125, 0.5, 0.125, 1.0, 0.0, 1.0, 0.0, 0.5, 0.75, 0.49, 0.9197, 0.4197, 0.99, 0.25, 0.9197, 0.08029, 0.75, 0.01, 0.5803, 0.08029, 0.51, 0.25, 0.5803, 0.4197, 0.4197, 0.4197, 0.25, 0.49, 0.08029, 0.4197, 0.01, 0.25, 0.08029, 0.08029, 0.25, 0.01, 0.4197, 0.08029, 0.49, 0.25, 0.5, 1.0, 0.625, 1.0, 0.625, 1.0, 0.5, 1.0, 0.125, 1.0, 0.25, 1.0, 0.25, 1.0, 0.125, 1.0, 0.75, 1.0, 0.875, 1.0, 0.875, 1.0, 0.75, 1.0, 0.375, 1.0, 0.5, 1.0, 0.5, 1.0, 0.375, 1.0, 0.0, 1.0, 0.125, 1.0, 0.125, 1.0, 0.0, 1.0, 0.875, 1.0, 1.0, 1.0, 1.0, 1.0, 0.875, 1.0, 0.625, 1.0, 0.75, 1.0, 0.75, 1.0, 0.625, 1.0])
me_cylinder_010.materials.append(mat_material_002)
me_cylinder_010.use_remesh_fix_poles = True
me_cylinder_010.use_remesh_preserve_attributes = False
me_cylinder_010.update()
me_plane_002 = bpy.data.meshes.new('Plane.002')
me_plane_002.from_pydata([(-0.09535, 0.1535, -0.04492), (-0.004108, 0.1165, -0.04277), (-0.6027, 1.891, -0.02698), (-0.5276, 1.919, -0.02859)], [], [(0, 1, 3, 2)])
_uv = me_plane_002.uv_layers.new(name='UVMap')
_uv.uv.foreach_set('vector', [0.0, 0.0, 1.0, 0.0, 1.0, 1.0, 0.0, 1.0])
me_plane_002.materials.append(mat_material_003)
me_plane_002.use_remesh_fix_poles = True
me_plane_002.use_remesh_preserve_attributes = False
me_plane_002.update()
me_cylinder_011 = bpy.data.meshes.new('Cylinder.011')
me_cylinder_011.from_pydata([(-0.002256, -0.00071, -0.06214), (-0.05082, 0.1439, -0.05711), (0.0155, 0.004604, -0.05447), (-0.03307, 0.1492, -0.04944), (0.02291, 0.006603, -0.03594), (-0.02566, 0.1512, -0.03091), (0.01564, 0.004116, -0.01741), (-0.03292, 0.1487, -0.01238), (-0.002045, -0.001399, -0.009739), (-0.05061, 0.1432, -0.004709), (-0.0198, -0.006713, -0.01741), (-0.06836, 0.1379, -0.01238), (-0.02721, -0.008712, -0.03594), (-0.07578, 0.1359, -0.03091), (-0.01995, -0.006226, -0.05447), (-0.06851, 0.1383, -0.04944), (-0.0574, 0.1654, -0.05101), (-0.04357, 0.1695, -0.04503), (-0.0378, 0.1711, -0.0306), (-0.04346, 0.1691, -0.01617), (-0.05723, 0.1648, -0.01019), (-0.07106, 0.1607, -0.01617), (-0.07684, 0.1591, -0.0306), (-0.07118, 0.1611, -0.04503)], [], [(0, 1, 3, 2), (2, 3, 5, 4), (4, 5, 7, 6), (6, 7, 9, 8), (8, 9, 11, 10), (10, 11, 13, 12), (13, 11, 21, 22), (12, 13, 15, 14), (14, 15, 1, 0), (0, 2, 4, 6, 8, 10, 12, 14), (17, 16, 23, 22, 21, 20, 19, 18), (9, 7, 19, 20), (15, 13, 22, 23), (5, 3, 17, 18), (11, 9, 20, 21), (1, 15, 23, 16), (3, 1, 16, 17), (7, 5, 18, 19)])
_uv = me_cylinder_011.uv_layers.new(name='UVMap')
_uv.uv.foreach_set('vector', [1.0, 0.5, 1.0, 1.0, 0.875, 1.0, 0.875, 0.5, 0.875, 0.5, 0.875, 1.0, 0.75, 1.0, 0.75, 0.5, 0.75, 0.5, 0.75, 1.0, 0.625, 1.0, 0.625, 0.5, 0.625, 0.5, 0.625, 1.0, 0.5, 1.0, 0.5, 0.5, 0.5, 0.5, 0.5, 1.0, 0.375, 1.0, 0.375, 0.5, 0.375, 0.5, 0.375, 1.0, 0.25, 1.0, 0.25, 0.5, 0.25, 1.0, 0.375, 1.0, 0.375, 1.0, 0.25, 1.0, 0.25, 0.5, 0.25, 1.0, 0.125, 1.0, 0.125, 0.5, 0.125, 0.5, 0.125, 1.0, 0.0, 1.0, 0.0, 0.5, 0.75, 0.49, 0.9197, 0.4197, 0.99, 0.25, 0.9197, 0.08029, 0.75, 0.01, 0.5803, 0.08029, 0.51, 0.25, 0.5803, 0.4197, 0.4197, 0.4197, 0.25, 0.49, 0.08029, 0.4197, 0.01, 0.25, 0.08029, 0.08029, 0.25, 0.01, 0.4197, 0.08029, 0.49, 0.25, 0.5, 1.0, 0.625, 1.0, 0.625, 1.0, 0.5, 1.0, 0.125, 1.0, 0.25, 1.0, 0.25, 1.0, 0.125, 1.0, 0.75, 1.0, 0.875, 1.0, 0.875, 1.0, 0.75, 1.0, 0.375, 1.0, 0.5, 1.0, 0.5, 1.0, 0.375, 1.0, 0.0, 1.0, 0.125, 1.0, 0.125, 1.0, 0.0, 1.0, 0.875, 1.0, 1.0, 1.0, 1.0, 1.0, 0.875, 1.0, 0.625, 1.0, 0.75, 1.0, 0.75, 1.0, 0.625, 1.0])
me_cylinder_011.materials.append(mat_material_002)
me_cylinder_011.use_remesh_fix_poles = True
me_cylinder_011.use_remesh_preserve_attributes = False
me_cylinder_011.update()
me_plane_003 = bpy.data.meshes.new('Plane.003')
me_plane_003.from_pydata([(-0.09535, 0.1535, -0.04492), (-0.004108, 0.1165, -0.04277), (-0.6027, 1.891, -0.02698), (-0.5276, 1.919, -0.02859)], [], [(0, 1, 3, 2)])
_uv = me_plane_003.uv_layers.new(name='UVMap')
_uv.uv.foreach_set('vector', [0.0, 0.0, 1.0, 0.0, 1.0, 1.0, 0.0, 1.0])
me_plane_003.materials.append(mat_material_003)
me_plane_003.use_remesh_fix_poles = True
me_plane_003.use_remesh_preserve_attributes = False
me_plane_003.update()

# ---- objects
ob_empty = bpy.data.objects.new('Empty', None)
ob_empty_001 = bpy.data.objects.new('Empty.001', None)
ob_empty_002 = bpy.data.objects.new('Empty.002', None)
ob_cylinder = bpy.data.objects.new('Cylinder', me_cylinder)
ob_nose = bpy.data.objects.new('Nose', me_cylinder_001)
ob_tail = bpy.data.objects.new('Tail', me_cylinder_002)
ob_cylinder_001 = bpy.data.objects.new('Cylinder.001', me_cylinder_003)
ob_cylinder_002 = bpy.data.objects.new('Cylinder.002', me_cylinder_004)
ob_plane = bpy.data.objects.new('Plane', me_plane)
ob_plane_001 = bpy.data.objects.new('Plane.001', me_plane_001)
ob_cylinder_003 = bpy.data.objects.new('Cylinder.003', me_cylinder_005)
ob_cylinder_004 = bpy.data.objects.new('Cylinder.004', me_cylinder_007)
ob_cylinder_005 = bpy.data.objects.new('Cylinder.005', me_cylinder_009)
ob_cylinder_006 = bpy.data.objects.new('Cylinder.006', me_cylinder_010)
ob_plane_002 = bpy.data.objects.new('Plane.002', me_plane_002)
ob_cylinder_007 = bpy.data.objects.new('Cylinder.007', me_cylinder_011)
ob_plane_003 = bpy.data.objects.new('Plane.003', me_plane_003)
ob_light = bpy.data.objects.new('Light', light_light)
ob_camera = bpy.data.objects.new('Camera', cam_camera)

# ---- transforms, parenting, visibility, modifiers, constraints
ob_empty.location = (-0.1952, 9.828, 1.499)
ob_empty.rotation_euler = (1.571, -0.0, -0.0)
ob_empty.empty_display_type = 'IMAGE'
ob_empty.empty_display_size = 5.0
ob_empty_001.location = (-5.368, 0.4899, -0.989)
ob_empty_001.rotation_euler = (1.571, -0.0, 1.571)
ob_empty_001.empty_display_type = 'IMAGE'
ob_empty_001.empty_display_size = 5.0
ob_empty_002.location = (0.05934, 0.501, -3.034)
ob_empty_002.rotation_euler = (3.142, -0.0, 1.571)
ob_empty_002.empty_display_type = 'IMAGE'
ob_empty_002.empty_display_size = 5.0
ob_cylinder.location = (0.0, 0.0, 0.0)
ob_cylinder.rotation_euler = (1.571, -0.0, 0.0)
_m = ob_cylinder.modifiers.new('Subdivision', 'SUBSURF')
ob_nose.location = (0.0, 0.0, 0.0)
ob_nose.rotation_euler = (1.571, -0.0, 0.0)
_m = ob_nose.modifiers.new('Subdivision', 'SUBSURF')
_m.show_render = False
_m = ob_nose.modifiers.new('Mirror', 'MIRROR')
ob_tail.location = (0.0, 0.0, 0.0)
ob_tail.rotation_euler = (1.571, -0.0, 0.0)
_m = ob_tail.modifiers.new('Subdivision', 'SUBSURF')
_m.show_render = False
ob_cylinder_001.location = (0.0, 0.0, 0.0)
ob_cylinder_001.rotation_euler = (1.571, -0.0, 0.0)
ob_cylinder_001.scale = (0.09073, 0.09073, 0.09073)
ob_cylinder_002.location = (7.821e-17, 0.2041, 0.3522)
ob_cylinder_002.scale = (-0.1657, -0.1657, -0.1657)
ob_plane.location = (0.03378, 0.0, 0.0)
ob_plane.rotation_euler = (-0.0, 1.571, 0.0)
_m = ob_plane.modifiers.new('Solidify', 'SOLIDIFY')
_m.thickness = 0.04
_m.offset = 0.0
ob_plane_001.location = (0.2087, 2.35, 0.3325)
_m = ob_plane_001.modifiers.new('Solidify', 'SOLIDIFY')
_m.thickness = 0.04
_m.offset = 0.0
ob_cylinder_003.location = (0.2009, -0.0757, -0.27)
ob_cylinder_003.rotation_euler = (6.406e-08, -0.8269, -1.46e-07)
_m = ob_cylinder_003.modifiers.new('Mirror', 'MIRROR')
_m.mirror_object = ob_nose
ob_cylinder_004.location = (0.3882, 0.4561, -0.1989)
_m = ob_cylinder_004.modifiers.new('Mirror', 'MIRROR')
_m.mirror_object = ob_nose
ob_cylinder_005.location = (0.3235, 0.4561, -0.2043)
ob_cylinder_006.location = (0.0002769, 0.1798, 0.84)
ob_plane_002.location = (0.000277, 0.1798, 0.84)
ob_plane_002.rotation_euler = (0.05811, 1.29e-17, 3.748e-19)
_m = ob_plane_002.modifiers.new('Solidify', 'SOLIDIFY')
_m.thickness = 0.02
_m.offset = 0.0
ob_cylinder_007.location = (0.000277, 0.1798, 0.84)
ob_cylinder_007.rotation_euler = (-0.1366, -0.001116, 3.133)
ob_plane_003.location = (0.0002769, 0.1798, 0.84)
ob_plane_003.rotation_euler = (-0.07852, -0.001116, 3.133)
_m = ob_plane_003.modifiers.new('Solidify', 'SOLIDIFY')
_m.thickness = 0.02
_m.offset = 0.0
ob_light.location = (4.076, 1.005, 5.904)
ob_light.rotation_euler = (0.6503, 0.05522, 1.866)
ob_light.lock_rotations_4d = False
ob_light.empty_display_type = 'ARROWS'
ob_light.color = (0.0, 0.0, 0.0, 0.0)
ob_light.lineart.crease_threshold = 0.0
ob_camera.location = (7.359, -6.926, 4.958)
ob_camera.rotation_euler = (1.109, 0.0, 0.8149)
ob_camera.lock_rotations_4d = False
ob_camera.empty_display_type = 'ARROWS'
ob_camera.color = (0.0, 0.0, 0.0, 0.0)
ob_camera.display_type = 'WIRE'
ob_camera.lineart.crease_threshold = 0.0

# ---- collection membership
scene.collection.objects.link(ob_empty)
scene.collection.objects.link(ob_empty_001)
scene.collection.objects.link(ob_empty_002)
scene.collection.objects.link(ob_cylinder)
scene.collection.objects.link(ob_nose)
scene.collection.objects.link(ob_tail)
scene.collection.objects.link(ob_cylinder_001)
scene.collection.objects.link(ob_cylinder_002)
scene.collection.objects.link(ob_plane)
scene.collection.objects.link(ob_plane_001)
scene.collection.objects.link(ob_cylinder_003)
scene.collection.objects.link(ob_cylinder_004)
scene.collection.objects.link(ob_cylinder_005)
scene.collection.objects.link(ob_cylinder_006)
scene.collection.objects.link(ob_plane_002)
scene.collection.objects.link(ob_cylinder_007)
scene.collection.objects.link(ob_plane_003)
col_collection.objects.link(ob_light)
col_collection.objects.link(ob_camera)
def _layer_coll(name, lc=None):
    lc = lc or bpy.context.view_layer.layer_collection
    for c in lc.children:
        if c.name == name: return c
        r = _layer_coll(name, c)
        if r: return r
_layer_coll('Collection').exclude = True

# ---- scene / render settings (as saved in the file)
scene.camera = ob_camera
scene.frame_start = 1; scene.frame_end = 250; scene.frame_set(0)
scene.render.engine = 'BLENDER_EEVEE_NEXT'
scene.cycles.sampling_pattern = 'TABULATED_SOBOL'
scene.cycles.use_light_tree = False
scene.view_settings.view_transform = 'Filmic'
bpy.context.view_layer.update()
